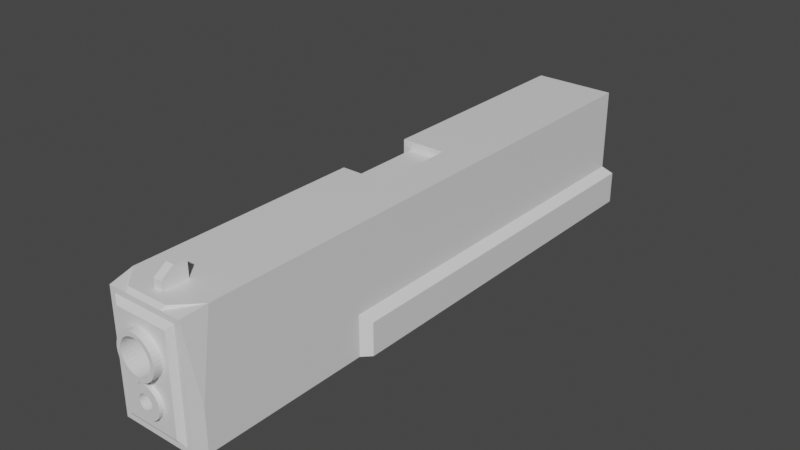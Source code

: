# Source: Glock-17.blend  (saved by Blender 2.93.21; exported with 4.5.12 LTS)
import bpy
from mathutils import Matrix  # noqa: F401  (used for matrix-valued properties, if any)

bpy.ops.wm.read_factory_settings(use_empty=True)
scene = bpy.context.scene
scene.name = 'Scene'

# ---- collections
col_collection = bpy.data.collections.new('Collection'); scene.collection.children.link(col_collection)

# ---- materials (node trees are filled in below, after node groups)
mat_material = bpy.data.materials.new('Material')
mat_material.alpha_threshold = 0.0
mat_material.use_transparent_shadow = False
mat_material.line_color = (0.0, 0.0, 0.0, 1.0)

# ---- material node trees
mat_material.use_nodes = True; mat_material.node_tree.nodes.clear()
_N = mat_material.node_tree.nodes; _L = mat_material.node_tree.links
n0 = _N.new('ShaderNodeOutputMaterial'); n0.name = 'Material Output'; n0.location = (300, 300)
n1 = _N.new('ShaderNodeBsdfPrincipled'); n1.name = 'Principled BSDF'; n1.location = (10, 300)
n1.distribution = 'GGX'
n1.subsurface_method = 'BURLEY'
n1.inputs[2].default_value = 0.4
n1.inputs[3].default_value = 1.45
n1.inputs[27].default_value = (0.0, 0.0, 0.0, 1.0)
n1.inputs[28].default_value = 1.0
_L.new(n1.outputs[0], n0.inputs[0])
n0.is_active_output = True

# ---- world
world_world = bpy.data.worlds.new('World'); scene.world = world_world
world_world.use_nodes = True; world_world.node_tree.nodes.clear()
_N = world_world.node_tree.nodes; _L = world_world.node_tree.links
n0 = _N.new('ShaderNodeOutputWorld'); n0.name = 'World Output'; n0.location = (300, 300)
n1 = _N.new('ShaderNodeBackground'); n1.name = 'Background'; n1.location = (10, 300)
n1.inputs[0].default_value = (0.05088, 0.05088, 0.05088, 1.0)
_L.new(n1.outputs[0], n0.inputs[0])
n0.is_active_output = True
world_world.color = (0.05088, 0.05088, 0.05088)
world_world.use_sun_shadow = False
world_world.sun_shadow_jitter_overblur = 0.0

# ---- meshes
me_x = bpy.data.meshes.new('立方体')
me_x.from_pydata([(-1.008, -1.895, 7.486), (-1.008, -1.895, 8.486), (-1.008, 0.1051, 7.486), (-1.008, 0.1051, 9.486), (0.9917, -1.895, 7.486), (0.9917, -1.895, 8.486), (0.9917, 0.1051, 7.486), (0.9917, 0.1051, 9.486), (-1.008, -0.8949, 7.486), (-1.008, -0.8949, 9.486), (0.9917, -0.8949, 7.486), (0.9917, -0.8949, 9.486), (0.7711, -4.022, 4.158), (1.521, -4.022, 4.045), (-0.008309, -4.022, 4.197), (0.9671, -4.022, 4.651), (0.7711, 2.645, 4.158), (1.521, 2.645, 4.045), (-0.008311, 2.645, 4.197), (-0.7877, 2.645, 4.158), (-1.537, 2.645, 4.045), (-0.7877, -4.022, 4.158), (-0.9838, -4.022, 4.651), (-1.537, -4.022, 4.045), (-2.228, -4.022, 3.86), (-1.922, -4.022, 4.509), (-2.786, -4.022, 4.278), (-1.922, 2.978, 4.509), (-2.786, 2.978, 4.278), (-0.9838, 2.978, 4.651), (-0.008309, 2.978, 4.699), (-0.008309, -4.022, 4.699), (0.9671, 2.978, 4.651), (1.905, 2.978, 4.509), (2.77, 2.978, 4.278), (1.905, -4.022, 4.509), (2.77, -4.022, 4.278), (3.527, -4.022, 3.967), (2.211, -4.022, 3.86), (2.817, -4.022, 3.612), (2.211, 2.645, 3.86), (2.817, 2.645, 3.612), (3.314, 2.645, 3.309), (3.683, 2.645, 2.964), (3.314, -4.022, 3.309), (3.683, -4.022, 2.964), (4.149, -4.022, 3.588), (4.149, 2.978, 3.588), (4.611, -4.022, 3.156), (4.896, -4.022, 2.687), (4.611, 2.978, 3.156), (4.896, 2.978, 2.687), (4.992, 2.978, 2.199), (4.896, 2.978, 1.711), (4.992, -4.022, 2.199), (4.896, -4.022, 1.711), (3.987, -4.022, 2.199), (3.91, -4.022, 1.809), (3.91, -4.022, 2.589), (3.987, 2.645, 2.199), (3.91, 2.645, 1.809), (3.91, 2.645, 2.589), (3.683, 2.645, 1.435), (3.314, 2.645, 1.089), (3.683, -4.022, 1.435), (3.314, -4.022, 1.089), (4.611, -4.022, 1.242), (4.149, -4.022, 0.8102), (4.611, 2.978, 1.242), (4.149, 2.978, 0.8102), (3.527, 2.978, 0.4313), (2.77, 2.978, 0.1204), (3.527, -4.022, 0.4313), (2.77, -4.022, 0.1204), (2.817, -4.022, 0.7866), (2.211, -4.022, 0.5382), (2.817, 2.645, 0.7866), (2.211, 2.645, 0.5382), (1.521, 2.645, 0.3536), (0.7711, 2.645, 0.2399), (1.521, -4.022, 0.3536), (0.7711, -4.022, 0.2399), (1.905, -4.022, -0.1106), (0.9671, -4.022, -0.2529), (1.905, 2.978, -0.1106), (0.9671, 2.978, -0.2529), (-0.008309, 2.978, -0.3009), (-0.9838, 2.978, -0.2529), (-0.008309, -4.022, -0.3009), (-0.9838, -4.022, -0.2529), (-0.008309, -4.022, 0.2015), (-0.7877, -4.022, 0.2399), (-0.008311, 2.645, 0.2015), (-0.7877, 2.645, 0.2399), (-1.537, 2.645, 0.3536), (-2.228, 2.645, 0.5382), (-1.537, -4.022, 0.3536), (-2.228, -4.022, 0.5382), (-1.922, -4.022, -0.1106), (-2.786, -4.022, 0.1204), (-1.922, 2.978, -0.1106), (-2.786, 2.978, 0.1204), (-3.544, 2.978, 0.4313), (-4.166, 2.978, 0.8102), (-3.544, -4.022, 0.4313), (-4.166, -4.022, 0.8102), (-2.833, -4.022, 0.7866), (-3.33, -4.022, 1.089), (-2.833, 2.645, 0.7866), (-3.33, 2.645, 1.089), (-3.699, 2.645, 1.435), (-3.927, 2.645, 1.809), (-3.699, -4.022, 1.435), (-3.927, -4.022, 1.809), (-4.628, -4.022, 1.242), (-4.912, -4.022, 1.711), (-4.628, 2.978, 1.242), (-4.912, 2.978, 1.711), (-5.008, 2.978, 2.199), (-4.912, 2.978, 2.687), (-5.008, -4.022, 2.199), (-4.912, -4.022, 2.687), (-4.003, -4.022, 2.199), (-3.927, -4.022, 2.589), (-4.003, 2.645, 2.199), (-3.927, 2.645, 2.589), (-3.699, 2.645, 2.964), (-3.33, 2.645, 3.309), (-3.699, -4.022, 2.964), (-3.33, -4.022, 3.309), (-4.628, -4.022, 3.156), (-4.166, -4.022, 3.588), (-4.628, 2.978, 3.156), (-4.166, 2.978, 3.588), (-3.544, 2.978, 3.967), (-3.544, -4.022, 3.967), (-2.833, -4.022, 3.612), (-2.833, 2.645, 3.612), (-2.228, 2.645, 3.86), (3.527, 2.978, 3.967), (9.992, 42.62, 7.486), (9.992, 42.62, -2.514), (-10.01, 42.62, 7.486), (9.992, -1.062, 7.486), (9.992, -2.062, -2.514), (9.139, -3.022, 7.06), (4.968, -2.728, 7.486), (-0.05613, -2.728, 7.486), (4.565, -3.022, 7.06), (-0.008309, -3.022, 7.06), (-4.582, -3.022, 7.06), (-9.155, -3.022, 7.06), (-5.032, -2.728, 7.486), (-10.01, -1.062, 7.486), (-10.01, -2.062, -2.514), (-9.155, -3.022, -2.514), (-10.01, -2.062, -7.514), (-10.01, 42.62, -2.514), (9.992, -2.062, -7.514), (9.139, -3.022, -7.087), (7.86, -3.022, -6.448), (-9.155, -3.022, -7.087), (9.139, -3.022, -2.514), (7.86, -3.022, -2.514), (7.86, -3.022, 6.421), (6.417, -3.355, -2.514), (3.685, -3.355, -2.514), (6.417, -3.355, 5.699), (6.417, -3.355, -5.727), (-6.434, -3.355, -5.727), (-7.877, -3.022, -6.448), (-6.434, -3.355, -2.514), (-7.877, -3.022, -2.514), (-6.434, -3.355, 5.699), (-7.877, -3.022, 6.421), (-3.544, -3.355, 3.967), (-3.544, 2.978, 3.967), (-4.166, -3.355, 3.588), (-2.786, -3.355, 4.278), (-1.922, -3.355, 4.509), (-2.786, 2.978, 4.278), (-1.922, 2.978, 4.509), (-0.9838, 2.978, 4.651), (-0.008309, 2.978, 4.699), (-0.9838, -3.355, 4.651), (-0.008309, -3.355, 4.699), (0.9671, -3.355, 4.651), (0.9671, 2.978, 4.651), (1.905, -3.355, 4.509), (1.905, 2.978, 4.509), (2.77, -3.355, 4.278), (3.527, -3.355, 3.967), (2.77, 2.978, 4.278), (3.527, 2.978, 3.967), (4.149, 2.978, 3.588), (4.149, -3.355, 3.588), (4.611, 2.978, 3.156), (4.896, 2.978, 2.687), (4.611, -3.355, 3.156), (4.896, -3.355, 2.687), (4.992, -3.355, 2.199), (4.992, 2.978, 2.199), (4.896, -3.355, 1.711), (4.611, -3.355, 1.242), (4.896, 2.978, 1.711), (4.611, 2.978, 1.242), (4.149, 2.978, 0.8102), (4.149, -3.355, 0.8102), (3.527, 2.978, 0.4313), (2.77, 2.978, 0.1204), (3.527, -3.355, 0.4313), (2.77, -3.355, 0.1204), (1.905, -3.355, -0.1106), (0.9671, -3.355, -0.2529), (1.905, 2.978, -0.1106), (0.9671, 2.978, -0.2529), (-0.008309, 2.978, -0.3009), (-0.9838, 2.978, -0.2529), (-0.008309, -3.355, -0.3009), (-0.9838, -3.355, -0.2529), (-0.008309, -3.355, -0.9259), (-0.7399, -3.355, -0.9619), (0.7233, -3.355, -0.9619), (-0.008309, 2.978, -0.9259), (0.7233, 2.978, -0.9619), (-0.7399, 2.978, -0.9619), (-1.443, 2.978, -1.069), (-2.092, 2.978, -1.242), (-1.443, -3.355, -1.069), (-2.092, -3.355, -1.242), (-2.66, -3.355, -1.475), (-3.126, -3.355, -1.759), (-2.66, 2.978, -1.475), (-3.126, 2.978, -1.759), (-3.473, 2.978, -2.083), (-3.686, 2.978, -2.435), (-3.473, -3.355, -2.083), (-3.686, -3.355, -2.435), (-3.758, -3.355, -2.801), (-3.686, -3.355, -3.167), (-3.758, 2.978, -2.801), (-3.686, 2.978, -3.167), (-3.473, 2.978, -3.518), (-3.126, 2.978, -3.843), (-3.473, -3.355, -3.518), (-3.126, -3.355, -3.843), (-2.66, -3.355, -4.127), (-2.092, -3.355, -4.36), (-2.66, 2.978, -4.127), (-2.092, 2.978, -4.36), (-1.443, 2.978, -4.533), (-0.7399, 2.978, -4.64), (-1.443, -3.355, -4.533), (-0.7399, -3.355, -4.64), (-0.008309, -3.355, -4.676), (0.7233, -3.355, -4.64), (-0.008309, 2.978, -4.676), (0.7233, 2.978, -4.64), (1.427, 2.978, -4.533), (2.075, 2.978, -4.36), (1.427, -3.355, -4.533), (2.075, -3.355, -4.36), (2.643, -3.355, -4.127), (3.11, -3.355, -3.843), (2.643, 2.978, -4.127), (3.11, 2.978, -3.843), (3.456, 2.978, -3.518), (3.67, 2.978, -3.167), (3.456, -3.355, -3.518), (3.67, -3.355, -3.167), (3.742, -3.355, -2.801), (3.742, 2.978, -2.801), (3.67, 2.978, -2.435), (3.67, -3.355, -2.435), (3.456, 2.978, -2.083), (3.11, 2.978, -1.759), (3.456, -3.355, -2.083), (3.11, -3.355, -1.759), (2.643, -3.355, -1.475), (2.075, -3.355, -1.242), (2.643, 2.978, -1.475), (2.075, 2.978, -1.242), (1.427, 2.978, -1.069), (1.427, -3.355, -1.069), (-1.922, -3.355, -0.1106), (-2.786, -3.355, 0.1204), (-1.922, 2.978, -0.1106), (-2.786, 2.978, 0.1204), (-3.544, 2.978, 0.4313), (-4.166, 2.978, 0.8102), (-3.544, -3.355, 0.4313), (-4.166, -3.355, 0.8102), (-4.628, -3.355, 1.242), (-4.912, -3.355, 1.711), (-4.628, 2.978, 1.242), (-4.912, 2.978, 1.711), (-5.008, 2.978, 2.199), (-4.912, 2.978, 2.687), (-5.008, -3.355, 2.199), (-4.912, -3.355, 2.687), (-4.628, -3.355, 3.156), (-4.628, 2.978, 3.156), (-4.166, 2.978, 3.588), (-0.008308, 17.44, 2.486), (-0.008308, 24.11, 2.486), (-10.01, 17.44, 7.486), (-10.01, 24.11, 7.486), (0.9917, 17.44, 7.486), (0.9917, 24.11, 7.486), (-10.01, 17.44, 2.486), (-10.01, 24.11, 2.486), (0.3312, -3.688, -1.947), (-0.008308, -3.688, -1.931), (0.6577, -3.688, -1.997), (0.7233, -3.688, -0.9619), (0.3312, 2.645, -1.947), (-0.008313, 2.645, -1.931), (0.6577, 2.645, -1.997), (0.9586, 2.645, -2.077), (1.222, 2.645, -2.186), (0.9586, -3.688, -2.077), (1.222, -3.688, -2.186), (2.075, -3.688, -1.242), (1.427, -3.688, -1.069), (2.075, 2.978, -1.242), (2.643, -3.688, -1.475), (2.643, 2.978, -1.475), (3.11, -3.688, -1.759), (3.456, -3.688, -2.083), (3.11, 2.978, -1.759), (1.439, -3.688, -2.317), (1.6, -3.688, -2.468), (1.439, 2.645, -2.317), (1.6, 2.645, -2.468), (1.699, 2.645, -2.631), (1.732, 2.645, -2.801), (1.699, -3.688, -2.631), (1.732, -3.688, -2.801), (3.67, -3.688, -2.435), (3.67, 2.978, -2.435), (3.742, -3.688, -2.801), (3.742, 2.978, -2.801), (3.67, -3.688, -3.167), (3.456, -3.688, -3.518), (3.67, 2.978, -3.167), (1.699, -3.688, -2.971), (1.6, -3.688, -3.134), (1.699, 2.645, -2.971), (1.6, 2.645, -3.134), (1.439, 2.645, -3.284), (1.222, 2.645, -3.416), (1.439, -3.688, -3.284), (1.222, -3.688, -3.416), (3.11, -3.688, -3.843), (2.643, -3.688, -4.127), (3.11, 2.978, -3.843), (3.456, 2.978, -3.518), (2.643, 2.978, -4.127), (2.075, 2.978, -4.36), (1.427, 2.978, -4.533), (2.075, -3.688, -4.36), (1.427, -3.688, -4.533), (0.9586, -3.688, -3.524), (0.6577, -3.688, -3.605), (0.9586, 2.645, -3.524), (0.6577, 2.645, -3.605), (0.3312, 2.645, -3.654), (-0.008313, 2.645, -3.671), (0.3312, -3.688, -3.654), (-0.008309, -3.688, -3.671), (0.7233, -3.688, -4.64), (-0.008309, -3.688, -4.676), (0.7233, 2.978, -4.64), (-0.008309, 2.978, -4.676), (-0.7399, 2.978, -4.64), (-1.443, 2.978, -4.533), (-0.7399, -3.688, -4.64), (-1.443, -3.688, -4.533), (-0.3478, -3.688, -3.654), (-0.6743, -3.688, -3.605), (-0.3478, 2.645, -3.654), (-0.6743, 2.645, -3.605), (-0.9752, 2.645, -3.524), (-1.239, 2.645, -3.416), (-0.9752, -3.688, -3.524), (-1.239, -3.688, -3.416), (-2.092, -3.688, -4.36), (-2.66, -3.688, -4.127), (-2.092, 2.978, -4.36), (-2.66, 2.978, -4.127), (-3.126, 2.978, -3.843), (-3.126, -3.688, -3.843), (-3.473, 2.978, -3.518), (-3.473, -3.688, -3.518), (-3.686, 2.978, -3.167), (-3.686, -3.688, -3.167), (-3.758, 2.978, -2.801), (-3.758, -3.688, -2.801), (-3.686, 2.978, -2.435), (-3.686, -3.688, -2.435), (-3.473, 2.978, -2.083), (-3.473, -3.688, -2.083), (-3.126, 2.978, -1.759), (-3.126, -3.688, -1.759), (-2.66, 2.978, -1.475), (-2.66, -3.688, -1.475), (-2.092, 2.978, -1.242), (-2.092, -3.688, -1.242), (-1.443, 2.978, -1.069), (-1.443, -3.688, -1.069), (-0.7399, 2.978, -0.9619), (-0.7399, -3.688, -0.9619), (-0.008309, 2.978, -0.9259), (0.7233, 2.978, -0.9619), (-0.008309, -3.688, -0.9259), (1.427, 2.978, -1.069), (-0.3478, -3.688, -1.947), (-0.6743, -3.688, -1.997), (-0.3478, 2.645, -1.947), (-0.6743, 2.645, -1.997), (-0.9752, 2.645, -2.077), (-1.239, 2.645, -2.186), (-0.9752, -3.688, -2.077), (-1.239, -3.688, -2.186), (-1.455, -3.688, -2.317), (-1.616, -3.688, -2.468), (-1.455, 2.645, -2.317), (-1.616, 2.645, -2.468), (-1.715, 2.645, -2.631), (-1.749, 2.645, -2.801), (-1.715, -3.688, -2.631), (-1.749, -3.688, -2.801), (-1.715, -3.688, -2.971), (-1.616, -3.688, -3.134), (-1.715, 2.645, -2.971), (-1.616, 2.645, -3.134), (-1.455, 2.645, -3.284), (-1.455, -3.688, -3.284), (3.456, 2.978, -2.083), (-0.008308, 17.44, 6.486), (-0.008308, 24.11, 6.486), (-8.008, 17.44, 2.486), (-8.008, 24.11, 2.486), (-8.008, 17.44, 6.486), (-8.008, 24.11, 6.486), (-0.008308, 24.11, 6.486), (-12.01, 12.05, -7.514), (-0.008308, 24.11, 6.486), (-0.008308, 17.44, 6.486), (-10.01, 8.191, 7.486), (-0.008308, 17.44, 6.486), (-10.01, 11.38, -7.514), (9.992, 11.38, -2.514), (-10.01, 11.38, -2.514), (9.992, 11.38, -7.514), (-12.01, 42.62, -7.514), (-12.01, 12.05, -3.514), (11.99, 42.62, -7.514), (11.99, 12.05, -3.514), (11.99, 12.05, -7.514), (-12.01, 43.28, -3.514), (-12.01, 43.28, -7.514), (11.99, 43.28, -7.514), (11.99, 43.28, -3.514)], [], [(8, 9, 3, 2), (2, 3, 7, 6), (10, 11, 5, 4), (4, 5, 1, 0), (8, 10, 4, 0), (11, 9, 1, 5), (7, 3, 9, 11), (2, 6, 10, 8), (6, 7, 11, 10), (0, 1, 9, 8), (13, 12, 16, 17), (12, 13, 35, 15), (12, 14, 18, 16), (14, 12, 15, 31), (16, 18, 19, 20, 138, 137, 127, 126, 125, 124, 111, 110, 109, 108, 95, 94, 93, 92, 79, 78, 77, 76, 63, 62, 60, 59, 61, 43, 42, 41, 40, 17), (14, 21, 19, 18), (21, 23, 20, 19), (23, 21, 22, 25), (21, 14, 31, 22), (23, 24, 138, 20), (24, 23, 25, 26), (27, 25, 22, 29), (28, 26, 25, 27), (30, 32, 33, 34, 139, 47, 50, 51, 52, 53, 68, 69, 70, 71, 84, 85, 86, 87, 100, 101, 102, 103, 116, 117, 118, 119, 132, 133, 134, 28, 27, 29), (29, 22, 31, 30), (30, 31, 15, 32), (32, 15, 35, 33), (33, 35, 36, 34), (13, 38, 36, 35), (34, 36, 37, 139), (38, 39, 37, 36), (38, 13, 17, 40), (39, 38, 40, 41), (44, 39, 41, 42), (45, 44, 42, 43), (44, 45, 48, 46), (39, 44, 46, 37), (139, 37, 46, 47), (47, 46, 48, 50), (45, 58, 49, 48), (50, 48, 49, 51), (51, 49, 54, 52), (52, 54, 55, 53), (56, 57, 55, 54), (58, 56, 54, 49), (57, 56, 59, 60), (56, 58, 61, 59), (58, 45, 43, 61), (64, 57, 60, 62), (65, 64, 62, 63), (64, 65, 67, 66), (57, 64, 66, 55), (68, 66, 67, 69), (53, 55, 66, 68), (69, 67, 72, 70), (70, 72, 73, 71), (74, 75, 73, 72), (65, 74, 72, 67), (75, 74, 76, 77), (74, 65, 63, 76), (80, 75, 77, 78), (81, 80, 78, 79), (80, 81, 83, 82), (75, 80, 82, 73), (84, 82, 83, 85), (71, 73, 82, 84), (85, 83, 88, 86), (86, 88, 89, 87), (90, 91, 89, 88), (81, 90, 88, 83), (91, 90, 92, 93), (90, 81, 79, 92), (96, 91, 93, 94), (97, 96, 94, 95), (96, 97, 99, 98), (91, 96, 98, 89), (100, 98, 99, 101), (87, 89, 98, 100), (101, 99, 104, 102), (102, 104, 105, 103), (106, 107, 105, 104), (97, 106, 104, 99), (107, 106, 108, 109), (106, 97, 95, 108), (112, 107, 109, 110), (113, 112, 110, 111), (112, 113, 115, 114), (107, 112, 114, 105), (116, 114, 115, 117), (103, 105, 114, 116), (117, 115, 120, 118), (118, 120, 121, 119), (122, 123, 121, 120), (113, 122, 120, 115), (123, 122, 124, 125), (122, 113, 111, 124), (128, 123, 125, 126), (129, 128, 126, 127), (128, 129, 131, 130), (123, 128, 130, 121), (132, 130, 131, 133), (119, 121, 130, 132), (133, 131, 135, 134), (134, 135, 26, 28), (136, 24, 26, 135), (129, 136, 135, 131), (24, 136, 137, 138), (136, 129, 127, 137), (157, 142, 140, 141), (457, 462, 463, 458, 459), (153, 152, 147, 146, 143, 140, 142, 306, 308, 307, 305, 449), (145, 162, 144, 143), (143, 146, 148, 145), (148, 146, 147, 149), (164, 145, 148, 149, 150, 151, 174), (149, 147, 152, 150), (150, 152, 153, 151), (155, 151, 153, 154), (306, 142, 157, 453, 154, 153, 449, 305, 309, 310), (161, 155, 154, 156), (457, 455, 461, 462), (451, 454, 158, 156), (452, 144, 158, 454), (156, 158, 159, 161), (162, 159, 158, 144), (160, 170, 161, 159), (163, 160, 159, 162), (164, 163, 162, 145), (167, 165, 163, 164), (165, 168, 160, 163), (220, 218, 219, 284, 285, 290, 291, 292, 293, 298, 299, 300, 177, 175, 173, 171, 169, 168, 165, 166, 270, 269, 268, 263, 262, 261, 260, 255, 254, 253, 252, 247, 246, 245, 244, 239, 238, 237, 236, 231, 230, 229, 228, 221), (273, 166, 165, 167, 191, 195, 198, 199, 200, 202, 203, 207, 210, 211, 212, 213, 218, 220, 222, 283, 279, 278, 277, 276), (168, 169, 170, 160), (169, 171, 172, 170), (171, 173, 174, 172), (173, 167, 164, 174), (190, 191, 167, 173, 175, 178, 179, 184, 185, 186, 188), (302, 176, 175, 177), (175, 176, 180, 178), (178, 180, 181, 179), (201, 197, 196, 194, 193, 192, 189, 187, 183, 182, 181, 180, 176, 302, 301, 297, 296, 295, 294, 289, 288, 287, 286, 217, 216, 215, 214, 209, 208, 206, 205, 204), (179, 181, 182, 184), (184, 182, 183, 185), (185, 183, 187, 186), (186, 187, 189, 188), (188, 189, 192, 190), (190, 192, 193, 191), (191, 193, 194, 195), (195, 194, 196, 198), (198, 196, 197, 199), (199, 197, 201, 200), (200, 201, 204, 202), (202, 204, 205, 203), (203, 205, 206, 207), (207, 206, 208, 210), (210, 208, 209, 211), (211, 209, 214, 212), (212, 214, 215, 213), (213, 215, 216, 218), (218, 216, 217, 219), (221, 225, 223, 220), (220, 223, 224, 222), (224, 223, 225, 226, 227, 232, 233, 234, 235, 240, 241, 242, 243, 248, 249, 250, 251, 256, 257, 258, 259, 264, 265, 266, 267, 271, 272, 274, 275, 280, 281, 282), (228, 226, 225, 221), (229, 227, 226, 228), (230, 232, 227, 229), (231, 233, 232, 230), (236, 234, 233, 231), (237, 235, 234, 236), (240, 235, 237, 238), (239, 241, 240, 238), (242, 241, 239, 244), (245, 243, 242, 244), (246, 248, 243, 245), (247, 249, 248, 246), (252, 250, 249, 247), (253, 251, 250, 252), (254, 256, 251, 253), (255, 257, 256, 254), (260, 258, 257, 255), (261, 259, 258, 260), (262, 264, 259, 261), (263, 265, 264, 262), (268, 266, 265, 263), (269, 267, 266, 268), (270, 271, 267, 269), (166, 273, 272, 271, 270), (276, 274, 272, 273), (277, 275, 274, 276), (278, 280, 275, 277), (279, 281, 280, 278), (283, 282, 281, 279), (222, 224, 282, 283), (219, 217, 286, 284), (284, 286, 287, 285), (285, 287, 288, 290), (290, 288, 289, 291), (291, 289, 294, 292), (292, 294, 295, 293), (293, 295, 296, 298), (298, 296, 297, 299), (299, 297, 301, 300), (300, 301, 302, 177), (172, 174, 151, 155), (170, 172, 155, 161), (304, 440, 445, 308, 306, 310), (304, 303, 441, 442), (305, 307, 448, 439, 303, 309), (303, 304, 310, 309), (311, 312, 316, 315), (312, 311, 314, 414), (313, 311, 315, 317), (311, 313, 323, 314), (315, 316, 418, 419, 420, 421, 426, 427, 428, 429, 434, 435, 436, 383, 382, 381, 380, 367, 366, 365, 364, 350, 349, 348, 347, 335, 334, 333, 332, 319, 318, 317), (320, 313, 317, 318), (321, 320, 318, 319), (313, 320, 322, 323), (320, 321, 325, 322), (415, 323, 322, 324), (324, 322, 325, 326), (326, 325, 327, 329), (321, 330, 327, 325), (330, 331, 328, 327), (329, 327, 328, 438), (330, 321, 319, 332), (331, 330, 332, 333), (336, 331, 333, 334), (337, 336, 334, 335), (331, 336, 338, 328), (336, 337, 340, 338), (438, 328, 338, 339), (339, 338, 340, 341), (341, 340, 342, 344), (337, 345, 342, 340), (345, 346, 343, 342), (344, 342, 343, 356), (345, 337, 335, 347), (346, 345, 347, 348), (351, 346, 348, 349), (352, 351, 349, 350), (346, 351, 353, 343), (351, 352, 354, 353), (356, 343, 353, 355), (355, 353, 354, 357), (412, 413, 415, 324, 326, 329, 438, 339, 341, 344, 356, 355, 357, 358, 359, 372, 373, 374, 375, 388, 389, 390, 392, 394, 396, 398, 400, 402, 404, 406, 408, 410), (357, 354, 360, 358), (358, 360, 361, 359), (362, 363, 361, 360), (352, 362, 360, 354), (363, 362, 364, 365), (362, 352, 350, 364), (368, 363, 365, 366), (369, 368, 366, 367), (363, 368, 370, 361), (368, 369, 371, 370), (359, 361, 370, 372), (372, 370, 371, 373), (373, 371, 376, 374), (374, 376, 377, 375), (378, 379, 377, 376), (369, 378, 376, 371), (379, 378, 380, 381), (378, 369, 367, 380), (384, 379, 381, 382), (385, 384, 382, 383), (379, 384, 386, 377), (384, 385, 387, 386), (375, 377, 386, 388), (388, 386, 387, 389), (389, 387, 391, 390), (390, 391, 393, 392), (392, 393, 395, 394), (394, 395, 397, 396), (396, 397, 399, 398), (398, 399, 401, 400), (400, 401, 403, 402), (402, 403, 405, 404), (404, 405, 407, 406), (406, 407, 409, 408), (408, 409, 411, 410), (410, 411, 414, 412), (412, 414, 314, 413), (416, 312, 414, 411), (413, 314, 323, 415), (417, 416, 411, 409), (416, 417, 419, 418), (312, 416, 418, 316), (417, 422, 420, 419), (422, 423, 421, 420), (422, 417, 409, 407), (423, 422, 407, 405), (423, 424, 426, 421), (424, 423, 405, 403), (424, 425, 427, 426), (425, 424, 403, 401), (425, 430, 428, 427), (430, 431, 429, 428), (430, 425, 401, 399), (431, 430, 399, 397), (431, 432, 434, 429), (432, 431, 397, 395), (432, 433, 435, 434), (433, 432, 395, 393), (433, 437, 436, 435), (437, 385, 383, 436), (437, 433, 393, 391), (385, 437, 391, 387), (442, 441, 443, 444), (440, 439, 448, 445), (440, 304, 442, 444, 447), (439, 440, 447, 450), (303, 439, 450, 443, 441), (450, 447, 444, 443), (445, 448, 307, 308), (452, 454, 459, 458), (451, 446, 455, 457, 459, 454), (154, 453, 451, 156), (458, 463, 460, 456, 453, 157, 141, 452), (141, 140, 143, 144, 452), (451, 453, 456, 446), (462, 461, 460, 463), (456, 460, 461, 455, 446)])
_uv = me_x.uv_layers.new(name='UV 贴图')
_uv.uv.foreach_set('vector', [0.375, 0.125, 0.625, 0.125, 0.625, 0.25, 0.375, 0.25, 0.375, 0.25, 0.625, 0.25, 0.625, 0.5, 0.375, 0.5, 0.375, 0.625, 0.625, 0.625, 0.625, 0.75, 0.375, 0.75, 0.375, 0.75, 0.625, 0.75, 0.625, 1.0, 0.375, 1.0, 0.125, 0.625, 0.375, 0.625, 0.375, 0.75, 0.125, 0.75, 0.625, 0.625, 0.875, 0.625, 0.875, 0.75, 0.625, 0.75, 0.625, 0.5, 0.875, 0.5, 0.875, 0.625, 0.625, 0.625, 0.125, 0.5, 0.375, 0.5, 0.375, 0.625, 0.125, 0.625, 0.375, 0.5, 0.625, 0.5, 0.625, 0.625, 0.375, 0.625, 0.375, 0.0, 0.625, 0.0, 0.625, 0.125, 0.375, 0.125, 0.0, 0.0, 0.0, 0.0, 0.0, 0.0, 0.0, 0.0, 0.0, 0.0, 0.0, 0.0, 0.0, 0.0, 0.0, 0.0, 0.0, 0.0, 0.0, 0.0, 0.0, 0.0, 0.0, 0.0, 0.0, 0.0, 0.0, 0.0, 0.0, 0.0, 0.0, 0.0, 0.0, 0.0, 0.0, 0.0, 0.0, 0.0, 0.0, 0.0, 0.0, 0.0, 0.0, 0.0, 0.0, 0.0, 0.0, 0.0, 0.0, 0.0, 0.0, 0.0, 0.0, 0.0, 0.0, 0.0, 0.0, 0.0, 0.0, 0.0, 0.0, 0.0, 0.0, 0.0, 0.0, 0.0, 0.0, 0.0, 0.0, 0.0, 0.0, 0.0, 0.0, 0.0, 0.0, 0.0, 0.0, 0.0, 0.0, 0.0, 0.0, 0.0, 0.0, 0.0, 0.0, 0.0, 0.0, 0.0, 0.0, 0.0, 0.0, 0.0, 0.0, 0.0, 0.0, 0.0, 0.0, 0.0, 0.0, 0.0, 0.0, 0.0, 0.0, 0.0, 0.0, 0.0, 0.0, 0.0, 0.0, 0.0, 0.0, 0.0, 0.0, 0.0, 0.0, 0.0, 0.0, 0.0, 0.0, 0.0, 0.0, 0.0, 0.0, 0.0, 0.0, 0.0, 0.0, 0.0, 0.0, 0.0, 0.0, 0.0, 0.0, 0.0, 0.0, 0.0, 0.0, 0.0, 0.0, 0.0, 0.0, 0.0, 0.0, 0.0, 0.0, 0.0, 0.0, 0.0, 0.0, 0.0, 0.0, 0.0, 0.0, 0.0, 0.0, 0.0, 0.0, 0.0, 0.0, 0.0, 0.0, 0.0, 0.0, 0.0, 0.0, 0.0, 0.0, 0.0, 0.0, 0.0, 0.0, 0.0, 0.0, 0.0, 0.0, 0.0, 0.0, 0.0, 0.0, 0.0, 0.0, 0.0, 0.0, 0.0, 0.0, 0.0, 0.0, 0.0, 0.0, 0.0, 0.0, 0.0, 0.0, 0.0, 0.0, 0.0, 0.0, 0.0, 0.0, 0.0, 0.0, 0.0, 0.0, 0.0, 0.0, 0.0, 0.0, 0.0, 0.0, 0.0, 0.0, 0.0, 0.0, 0.0, 0.0, 0.0, 0.0, 0.0, 0.0, 0.0, 0.0, 0.0, 0.0, 0.0, 0.0, 0.0, 0.0, 0.0, 0.0, 0.0, 0.0, 0.0, 0.0, 0.0, 0.0, 0.0, 0.0, 0.0, 0.0, 0.0, 0.0, 0.0, 0.0, 0.0, 0.0, 0.0, 0.0, 0.0, 0.0, 0.0, 0.0, 0.0, 0.0, 0.0, 0.0, 0.0, 0.0, 0.0, 0.0, 0.0, 0.0, 0.0, 0.0, 0.0, 0.0, 0.0, 0.0, 0.0, 0.0, 0.0, 0.0, 0.0, 0.0, 0.0, 0.0, 0.0, 0.0, 0.0, 0.0, 0.0, 0.0, 0.0, 0.0, 0.0, 0.0, 0.0, 0.0, 0.0, 0.0, 0.0, 0.0, 0.0, 0.0, 0.0, 0.0, 0.0, 0.0, 0.0, 0.0, 0.0, 0.0, 0.0, 0.0, 0.0, 0.0, 0.0, 0.0, 0.0, 0.0, 0.0, 0.0, 0.0, 0.0, 0.0, 0.0, 0.0, 0.0, 0.0, 0.0, 0.0, 0.0, 0.0, 0.0, 0.0, 0.0, 0.0, 0.0, 0.0, 0.0, 0.0, 0.0, 0.0, 0.0, 0.0, 0.0, 0.0, 0.0, 0.0, 0.0, 0.0, 0.0, 0.0, 0.0, 0.0, 0.0, 0.0, 0.0, 0.0, 0.0, 0.0, 0.0, 0.0, 0.0, 0.0, 0.0, 0.0, 0.0, 0.0, 0.0, 0.0, 0.0, 0.0, 0.0, 0.0, 0.0, 0.0, 0.0, 0.0, 0.0, 0.0, 0.0, 0.0, 0.0, 0.0, 0.0, 0.0, 0.0, 0.0, 0.0, 0.0, 0.0, 0.0, 0.0, 0.0, 0.0, 0.0, 0.0, 0.0, 0.0, 0.0, 0.0, 0.0, 0.0, 0.0, 0.0, 0.0, 0.0, 0.0, 0.0, 0.0, 0.0, 0.0, 0.0, 0.0, 0.0, 0.0, 0.0, 0.0, 0.0, 0.0, 0.0, 0.0, 0.0, 0.0, 0.0, 0.0, 0.0, 0.0, 0.0, 0.0, 0.0, 0.0, 0.0, 0.0, 0.0, 0.0, 0.0, 0.0, 0.0, 0.0, 0.0, 0.0, 0.0, 0.0, 0.0, 0.0, 0.0, 0.0, 0.0, 0.0, 0.0, 0.0, 0.0, 0.0, 0.0, 0.0, 0.0, 0.0, 0.0, 0.0, 0.0, 0.0, 0.0, 0.0, 0.0, 0.0, 0.0, 0.0, 0.0, 0.0, 0.0, 0.0, 0.0, 0.0, 0.0, 0.0, 0.0, 0.0, 0.0, 0.0, 0.0, 0.0, 0.0, 0.0, 0.0, 0.0, 0.0, 0.0, 0.0, 0.0, 0.0, 0.0, 0.0, 0.0, 0.0, 0.0, 0.0, 0.0, 0.0, 0.0, 0.0, 0.0, 0.0, 0.0, 0.0, 0.0, 0.0, 0.0, 0.0, 0.0, 0.0, 0.0, 0.0, 0.0, 0.0, 0.0, 0.0, 0.0, 0.0, 0.0, 0.0, 0.0, 0.0, 0.0, 0.0, 0.0, 0.0, 0.0, 0.0, 0.0, 0.0, 0.0, 0.0, 0.0, 0.0, 0.0, 0.0, 0.0, 0.0, 0.0, 0.0, 0.0, 0.0, 0.0, 0.0, 0.0, 0.0, 0.0, 0.0, 0.0, 0.0, 0.0, 0.0, 0.0, 0.0, 0.0, 0.0, 0.0, 0.0, 0.0, 0.0, 0.0, 0.0, 0.0, 0.0, 0.0, 0.0, 0.0, 0.0, 0.0, 0.0, 0.0, 0.0, 0.0, 0.0, 0.0, 0.0, 0.0, 0.0, 0.0, 0.0, 0.0, 0.0, 0.0, 0.0, 0.0, 0.0, 0.0, 0.0, 0.0, 0.0, 0.0, 0.0, 0.0, 0.0, 0.0, 0.0, 0.0, 0.0, 0.0, 0.0, 0.0, 0.0, 0.0, 0.0, 0.0, 0.0, 0.0, 0.0, 0.0, 0.0, 0.0, 0.0, 0.0, 0.0, 0.0, 0.0, 0.0, 0.0, 0.0, 0.0, 0.0, 0.0, 0.0, 0.0, 0.0, 0.0, 0.0, 0.0, 0.0, 0.0, 0.0, 0.0, 0.0, 0.0, 0.0, 0.0, 0.0, 0.0, 0.0, 0.0, 0.0, 0.0, 0.0, 0.0, 0.0, 0.0, 0.0, 0.0, 0.0, 0.0, 0.0, 0.0, 0.0, 0.0, 0.0, 0.0, 0.0, 0.0, 0.0, 0.0, 0.0, 0.0, 0.0, 0.0, 0.0, 0.0, 0.0, 0.0, 0.0, 0.0, 0.0, 0.0, 0.0, 0.0, 0.0, 0.0, 0.0, 0.0, 0.0, 0.0, 0.0, 0.0, 0.0, 0.0, 0.0, 0.0, 0.0, 0.0, 0.0, 0.0, 0.0, 0.0, 0.0, 0.0, 0.0, 0.0, 0.0, 0.0, 0.0, 0.0, 0.0, 0.0, 0.0, 0.0, 0.0, 0.0, 0.0, 0.0, 0.0, 0.0, 0.0, 0.0, 0.0, 0.0, 0.0, 0.0, 0.0, 0.0, 0.0, 0.0, 0.0, 0.0, 0.0, 0.0, 0.0, 0.0, 0.0, 0.0, 0.0, 0.0, 0.0, 0.0, 0.0, 0.0, 0.0, 0.0, 0.0, 0.0, 0.0, 0.0, 0.0, 0.0, 0.0, 0.0, 0.0, 0.0, 0.0, 0.0, 0.0, 0.0, 0.0, 0.0, 0.0, 0.0, 0.0, 0.0, 0.0, 0.0, 0.0, 0.0, 0.0, 0.0, 0.0, 0.0, 0.0, 0.0, 0.0, 0.0, 0.0, 0.0, 0.0, 0.0, 0.0, 0.0, 0.0, 0.0, 0.0, 0.0, 0.0, 0.0, 0.0, 0.0, 0.0, 0.0, 0.0, 0.0, 0.0, 0.0, 0.0, 0.0, 0.0, 0.0, 0.0, 0.0, 0.0, 0.0, 0.0, 0.0, 0.0, 0.0, 0.0, 0.0, 0.0, 0.0, 0.0, 0.0, 0.0, 0.0, 0.0, 0.0, 0.0, 0.0, 0.0, 0.0, 0.0, 0.0, 0.0, 0.0, 0.0, 0.0, 0.0, 0.0, 0.0, 0.0, 0.0, 0.0, 0.0, 0.0, 0.0, 0.0, 0.0, 0.0, 0.0, 0.0, 0.0, 0.0, 0.0, 0.0, 0.0, 0.0, 0.0, 0.0, 0.0, 0.0, 0.0, 0.0, 0.0, 0.0, 0.0, 0.0, 0.0, 0.0, 0.0, 0.0, 0.0, 0.0, 0.0, 0.0, 0.0, 0.0, 0.0, 0.0, 0.0, 0.0, 0.0, 0.0, 0.0, 0.0, 0.0, 0.0, 0.0, 0.0, 0.0, 0.0, 0.0, 0.0, 0.0, 0.0, 0.0, 0.0, 0.0, 0.0, 0.0, 0.0, 0.0, 0.0, 0.0, 0.0, 0.0, 0.0, 0.0, 0.0, 0.0, 0.0, 0.0, 0.0, 0.0, 0.0, 0.0, 0.0, 0.0, 0.0, 0.0, 0.0, 0.0, 0.0, 0.0, 0.0, 0.0, 0.0, 0.0, 0.0, 0.0, 0.0, 0.0, 0.0, 0.0, 0.0, 0.0, 0.0, 0.0, 0.0, 0.0, 0.0, 0.0, 0.0, 0.0, 0.0, 0.0, 0.0, 0.0, 0.0, 0.0, 0.0, 0.0, 0.0, 0.0, 0.0, 0.0, 0.0, 0.0, 0.0, 0.0, 0.0, 0.0, 0.0, 0.0, 0.0, 0.0, 0.0, 0.0, 0.0, 0.0, 0.0, 0.0, 0.0, 0.0, 0.0, 0.0, 0.0, 0.0, 0.0, 0.0, 0.0, 0.0, 0.0, 0.0, 0.0, 0.0, 0.0, 0.0, 0.0, 0.0, 0.0, 0.0, 0.0, 0.0, 0.0, 0.0, 0.0, 0.0, 0.0, 0.0, 0.0, 0.0, 0.0, 0.0, 0.0, 0.0, 0.0, 0.0, 0.0, 0.0, 0.0, 0.0, 0.0, 0.0, 0.0, 0.0, 0.0, 0.0, 0.0, 0.0, 0.0, 0.0, 0.0, 0.0, 0.0, 0.0, 0.0, 0.0, 0.0, 0.0, 0.0, 0.0, 0.0, 0.0, 0.0, 0.0, 0.0, 0.0, 0.0, 0.0, 0.0, 0.0, 0.0, 0.0, 0.0, 0.0, 0.0, 0.0, 0.0, 0.0, 0.0, 0.0, 0.0, 0.0, 0.0, 0.0, 0.0, 0.0, 0.0, 0.0, 0.0, 0.0, 0.0, 0.0, 0.0, 0.0, 0.0, 0.0, 0.0, 0.0, 0.0, 0.0, 0.0, 0.0, 0.0, 0.0, 0.0, 0.0, 0.0, 0.0, 0.0, 0.0, 0.0, 0.0, 0.0, 0.0, 0.0, 0.0, 0.0, 0.0, 0.0, 0.0, 0.0, 0.0, 0.0, 0.0, 0.0, 0.0, 0.0, 0.0, 0.0, 0.0, 0.0, 0.0, 0.0, 0.0, 0.0, 0.0, 0.0, 0.0, 0.0, 0.0, 0.0, 0.0, 0.0, 0.0, 0.0, 0.0, 0.0, 0.0, 0.0, 0.0, 0.0, 0.0, 0.0, 0.0, 0.0, 0.0, 0.0, 0.0, 0.0, 0.0, 0.0, 0.0, 0.0, 0.0, 0.0, 0.0, 0.0, 0.0, 0.0, 0.0, 0.0, 0.0, 0.0, 0.0, 0.0, 0.0, 0.0, 0.0, 0.0, 0.0, 0.0, 0.0, 0.0, 0.0, 0.0, 0.0, 0.0, 0.0, 0.0, 0.0, 0.0, 0.0, 0.0, 0.0, 0.0, 0.0, 0.0, 0.0, 0.0, 0.0, 0.0, 0.0, 0.0, 0.0, 0.0, 0.0, 0.0, 0.0, 0.0, 0.0, 0.0, 0.0, 0.0, 0.0, 0.0, 0.0, 0.0, 0.0, 0.0, 0.0, 0.0, 0.0, 0.0, 0.0, 0.0, 0.0, 0.0, 0.0, 0.0, 0.0, 0.0, 0.0, 0.0, 0.0, 0.0, 0.0, 0.0, 0.0, 0.0, 0.0, 0.0, 0.0, 0.0, 0.0, 0.0, 0.0, 0.0, 0.0, 0.0, 0.0, 0.0, 0.0, 0.0, 0.0, 0.0, 0.0, 0.0, 0.0, 0.0, 0.0, 0.0, 0.0, 0.0, 0.0, 0.0, 0.0, 0.0, 0.0, 0.0, 0.0, 0.0, 0.0, 0.0, 0.0, 0.0, 0.0, 0.0, 0.0, 0.0, 0.0, 0.0, 0.0, 0.0, 0.0, 0.0, 0.0, 0.0, 0.0, 0.0, 0.0, 0.0, 0.0, 0.0, 0.0, 0.0, 0.0, 0.0, 0.0, 0.0, 0.0, 0.0, 0.0, 0.0, 0.0, 0.0, 0.0, 0.0, 0.0, 0.0, 0.0, 0.0, 0.0, 0.0, 0.0, 0.0, 0.0, 0.0, 0.0, 0.0, 0.0, 0.0, 0.0, 0.0, 0.0, 0.0, 0.0, 0.0, 0.0, 0.0, 0.0, 0.0, 0.0, 0.0, 0.0, 0.0, 0.0, 0.0, 0.0, 0.0, 0.0, 0.0, 0.0, 0.0, 0.0, 0.0, 0.0, 0.0, 0.0, 0.0, 0.0, 0.0, 0.0, 0.0, 0.0, 0.0, 0.0, 0.0, 0.0, 0.0, 0.0, 0.0, 0.0, 0.0, 0.0, 0.0, 0.0, 0.0, 0.0, 0.0, 0.0, 0.0, 0.0, 0.0, 0.0, 0.0, 0.0, 0.0, 0.0, 0.0, 0.0, 0.0, 0.0, 0.0, 0.0, 0.0, 0.0, 0.0, 0.0, 0.0, 0.0, 0.0, 0.0, 0.0, 0.0, 0.0, 0.0, 0.0, 0.0, 0.0, 0.0, 0.0, 0.0, 0.0, 0.0, 0.0, 0.0, 0.0, 0.0, 0.0, 0.0, 0.0, 0.0, 0.0, 0.0, 0.0, 0.0, 0.0, 0.0, 0.0, 0.0, 0.0, 0.0, 0.0, 0.0, 0.0, 0.0, 0.0, 0.0, 0.0, 0.0, 0.0, 0.0, 0.0, 0.0, 0.0, 0.0, 0.0, 0.0, 0.0, 0.0, 0.0, 0.0, 0.0, 0.0, 0.0, 0.0, 0.0, 0.0, 0.0, 0.0, 0.0, 0.0, 0.0, 0.0, 0.0, 0.0, 0.0, 0.0, 0.0, 0.0, 0.0, 0.0, 0.0, 0.0, 0.0, 0.0, 0.0, 0.0, 0.0, 0.0, 0.0, 0.0, 0.0, 0.0, 0.0, 0.0, 0.0, 0.0, 0.0, 0.0, 0.0, 0.0, 0.0, 0.0, 0.0, 0.0, 0.0, 0.0, 0.0, 0.0, 0.0, 0.0, 0.0, 0.0, 0.0, 0.0, 0.0, 0.0, 0.0, 0.0, 0.0, 0.0, 0.0, 0.0, 0.0, 0.0, 0.0, 0.0, 0.0, 0.0, 0.0, 0.0, 0.0, 0.0, 0.0, 0.0, 0.0, 0.0, 0.0, 0.0, 0.0, 0.0, 0.0, 0.0, 0.0, 0.0, 0.0, 0.0, 0.0, 0.0, 0.0, 0.0, 0.0, 0.0, 0.0, 0.0, 0.0, 0.0, 0.0, 0.0, 0.0, 0.0, 0.0, 0.0, 0.0, 0.0, 0.0, 0.0, 0.0, 0.0, 0.0, 0.0, 0.0, 0.0, 0.0, 0.0, 0.0, 0.0, 0.0, 0.0, 0.0, 0.0, 0.0, 0.0, 0.0, 0.0, 0.0, 0.0, 0.0, 0.0, 0.0, 0.0, 0.0, 0.0, 0.0, 0.0, 0.0, 0.0, 0.0, 0.0, 0.0, 0.0, 0.0, 0.0, 0.0, 0.0, 0.0, 0.0, 0.0, 0.0, 0.0, 0.0, 0.0, 0.0, 0.0, 0.0, 0.0, 0.0, 0.0, 0.0, 0.0, 0.0, 0.0, 0.0, 0.0, 0.0, 0.0, 0.0, 0.0, 0.0, 0.0, 0.0, 0.0, 0.0, 0.0, 0.0, 0.0, 0.0, 0.0, 0.0, 0.0, 0.0, 0.0, 0.0, 0.0, 0.0, 0.0, 0.0, 0.0, 0.0, 0.0, 0.0, 0.0, 0.0, 0.0, 0.0, 0.0, 0.0, 0.0, 0.0, 0.0, 0.0, 0.0, 0.0, 0.0, 0.0, 0.0, 0.0, 0.0, 0.0, 0.0, 0.0, 0.0, 0.0, 0.0, 0.0, 0.0, 0.0, 0.0, 0.0, 0.0, 0.0, 0.0, 0.0, 0.0, 0.0, 0.0, 0.0, 0.0, 0.0, 0.0, 0.0, 0.0, 0.0, 0.0, 0.0, 0.0, 0.0, 0.0, 0.0, 0.0, 0.0, 0.0, 0.0, 0.0, 0.0, 0.0, 0.0, 0.0, 0.0, 0.0, 0.0, 0.0, 0.0, 0.0, 0.0, 0.0, 0.0, 0.0, 0.0, 0.0, 0.0, 0.0, 0.0, 0.0, 0.0, 0.0, 0.0, 0.0, 0.0, 0.0, 0.0, 0.0, 0.0, 0.0, 0.0, 0.0, 0.0, 0.0, 0.0, 0.0, 0.0, 0.0, 0.0, 0.0, 0.0, 0.0, 0.0, 0.0, 0.0, 0.0, 0.0, 0.0, 0.0, 0.0, 0.0, 0.0, 0.0, 0.0, 0.0, 0.0, 0.0, 0.0, 0.0, 0.0, 0.0, 0.0, 0.0, 0.0, 0.0, 0.0, 0.0, 0.0, 0.0, 0.0, 0.0, 0.0, 0.0, 0.0, 0.0, 0.0, 0.0, 0.0, 0.0, 0.0, 0.0, 0.0, 0.0, 0.0, 0.0, 0.0, 0.0, 0.0, 0.0, 0.0, 0.0, 0.0, 0.0, 0.0, 0.0, 0.0, 0.0, 0.0, 0.0, 0.0, 0.0, 0.0, 0.0, 0.0, 0.0, 0.0, 0.0, 0.0, 0.0, 0.0, 0.0, 0.0, 0.0, 0.0, 0.0, 0.0, 0.0, 0.0, 0.0, 0.0, 0.0, 0.0, 0.0, 0.0, 0.0, 0.0, 0.0, 0.0, 0.0, 0.0, 0.0, 0.0, 0.0, 0.0, 0.0, 0.0, 0.0, 0.0, 0.0, 0.0, 0.0, 0.0, 0.0, 0.0, 0.0, 0.0, 0.0, 0.0, 0.0, 0.0, 0.0, 0.0, 0.0, 0.0, 0.0, 0.0, 0.0, 0.0, 0.0, 0.0, 0.0, 0.0, 0.0, 0.0, 0.0, 0.0, 0.0, 0.0, 0.0, 0.0, 0.0, 0.0, 0.0, 0.0, 0.0, 0.0, 0.0, 0.0, 0.0, 0.0, 0.0, 0.0, 0.0, 0.0, 0.0, 0.0, 0.0, 0.0, 0.0, 0.0, 0.0, 0.0, 0.0, 0.0, 0.0, 0.0, 0.0, 0.0, 0.0, 0.0, 0.0, 0.0, 0.0, 0.0, 0.0, 0.0, 0.0, 0.0, 0.0, 0.0, 0.0, 0.0, 0.0, 0.0, 0.0, 0.0, 0.0, 0.0, 0.0, 0.0, 0.0, 0.0, 0.0, 0.0, 0.0, 0.0, 0.0, 0.0, 0.0, 0.0, 0.0, 0.0, 0.0, 0.0, 0.0, 0.0, 0.0, 0.0, 0.0, 0.0, 0.0, 0.0, 0.0, 0.0, 0.0, 0.0, 0.0, 0.0, 0.0, 0.0, 0.0, 0.0, 0.0, 0.0, 0.0, 0.0, 0.0, 0.0, 0.0, 0.0, 0.0, 0.0, 0.0, 0.0, 0.0, 0.0, 0.0, 0.0, 0.0, 0.0, 0.0, 0.0, 0.0, 0.0, 0.0, 0.0, 0.0, 0.0, 0.0, 0.0, 0.0, 0.0, 0.0, 0.0, 0.0, 0.0, 0.0, 0.0, 0.0, 0.0, 0.0, 0.0, 0.0, 0.0, 0.0, 0.0, 0.0, 0.0, 0.0, 0.0, 0.0, 0.0, 0.0, 0.0, 0.0, 0.0, 0.0, 0.0, 0.0, 0.0, 0.0, 0.0, 0.0, 0.0, 0.0, 0.0, 0.0, 0.0, 0.0, 0.0, 0.0, 0.0, 0.0, 0.0, 0.0, 0.375, 0.5, 0.4375, 0.5, 0.4375, 0.5, 0.5, 0.5, 0.5, 0.375, 0.375, 0.375, 0.375, 0.5, 0.375, 0.75, 0.375, 0.75, 0.375, 0.5, 0.5, 0.875, 0.5, 0.75, 0.4375, 0.75, 0.4375, 0.75, 0.375, 0.75, 0.375, 0.875, 0.375, 0.75, 0.375, 0.5, 0.25, 0.5, 0.25, 0.75, 0.0, 0.0, 0.0, 0.0, 0.0, 0.0, 0.0, 0.0, 0.0, 0.0, 0.0, 0.0, 0.0, 0.0, 0.0, 0.0, 0.0, 0.0, 0.0, 0.0, 0.0, 0.0, 0.0, 0.0, 0.0, 0.0, 0.0, 0.0, 0.0, 0.0, 0.0, 0.0, 0.0, 0.0, 0.0, 0.0, 0.0, 0.0, 0.0, 0.0, 0.0, 0.0, 0.0, 0.0, 0.0, 0.0, 0.0, 0.0, 0.0, 0.0, 0.0, 0.0, 0.0, 0.0, 0.0, 0.0, 0.0, 0.0, 0.0, 0.0, 0.0, 0.0, 0.0, 0.0, 0.0, 0.0, 0.0, 0.0, 0.0, 0.0, 0.0, 0.0, 0.0, 0.0, 0.0, 0.0, 0.0, 0.0, 0.0, 0.0, 0.0, 0.0, 0.0, 0.0, 0.0, 0.0, 0.0, 0.0, 0.0, 0.0, 0.0, 0.0, 0.0, 0.0, 0.0, 0.0, 0.0, 0.0, 0.0, 0.0, 0.0, 0.0, 0.0, 0.0, 0.0, 0.0, 0.0, 0.0, 0.0, 0.0, 0.0, 0.0, 0.0, 0.0, 0.0, 0.0, 0.0, 0.0, 0.0, 0.0, 0.0, 0.0, 0.0, 0.0, 0.0, 0.0, 0.0, 0.0, 0.0, 0.0, 0.0, 0.0, 0.0, 0.0, 0.0, 0.0, 0.0, 0.0, 0.0, 0.0, 0.0, 0.0, 0.0, 0.0, 0.0, 0.0, 0.0, 0.0, 0.0, 0.0, 0.0, 0.0, 0.0, 0.0, 0.0, 0.0, 0.0, 0.0, 0.0, 0.0, 0.0, 0.0, 0.0, 0.0, 0.0, 0.0, 0.0, 0.0, 0.0, 0.0, 0.0, 0.0, 0.0, 0.0, 0.0, 0.0, 0.0, 0.0, 0.0, 0.0, 0.0, 0.0, 0.0, 0.0, 0.0, 0.0, 0.0, 0.0, 0.0, 0.0, 0.0, 0.0, 0.0, 0.0, 0.0, 0.0, 0.0, 0.0, 0.0, 0.0, 0.0, 0.0, 0.0, 0.0, 0.0, 0.0, 0.0, 0.0, 0.0, 0.0, 0.0, 0.0, 0.0, 0.0, 0.0, 0.0, 0.0, 0.0, 0.0, 0.0, 0.0, 0.0, 0.0, 0.0, 0.0, 0.0, 0.0, 0.0, 0.0, 0.0, 0.0, 0.0, 0.0, 0.0, 0.0, 0.0, 0.0, 0.0, 0.0, 0.0, 0.0, 0.0, 0.0, 0.0, 0.0, 0.0, 0.0, 0.0, 0.0, 0.0, 0.0, 0.0, 0.0, 0.0, 0.0, 0.0, 0.0, 0.0, 0.0, 0.0, 0.0, 0.0, 0.0, 0.0, 0.0, 0.0, 0.0, 0.0, 0.0, 0.0, 0.0, 0.0, 0.0, 0.0, 0.0, 0.0, 0.0, 0.0, 0.0, 0.0, 0.0, 0.0, 0.0, 0.0, 0.0, 0.0, 0.0, 0.0, 0.0, 0.0, 0.0, 0.0, 0.0, 0.0, 0.0, 0.0, 0.0, 0.0, 0.0, 0.0, 0.0, 0.0, 0.0, 0.0, 0.0, 0.0, 0.0, 0.0, 0.0, 0.0, 0.0, 0.0, 0.0, 0.0, 0.0, 0.0, 0.0, 0.0, 0.0, 0.0, 0.0, 0.0, 0.0, 0.0, 0.0, 0.0, 0.0, 0.0, 0.0, 0.0, 0.0, 0.0, 0.0, 0.0, 0.0, 0.0, 0.0, 0.0, 0.0, 0.0, 0.0, 0.0, 0.0, 0.0, 0.0, 0.0, 0.0, 0.0, 0.0, 0.0, 0.0, 0.0, 0.0, 0.0, 0.0, 0.0, 0.0, 0.0, 0.0, 0.0, 0.0, 0.0, 0.0, 0.0, 0.0, 0.0, 0.0, 0.0, 0.0, 0.0, 0.0, 0.0, 0.0, 0.0, 0.0, 0.0, 0.0, 0.0, 0.0, 0.0, 0.0, 0.0, 0.0, 0.0, 0.0, 0.0, 0.0, 0.0, 0.0, 0.0, 0.0, 0.0, 0.0, 0.0, 0.0, 0.0, 0.0, 0.0, 0.0, 0.0, 0.0, 0.0, 0.0, 0.0, 0.0, 0.0, 0.0, 0.0, 0.0, 0.0, 0.0, 0.0, 0.0, 0.0, 0.0, 0.0, 0.0, 0.0, 0.0, 0.0, 0.0, 0.0, 0.0, 0.0, 0.0, 0.0, 0.0, 0.0, 0.0, 0.0, 0.0, 0.0, 0.0, 0.0, 0.0, 0.0, 0.0, 0.0, 0.0, 0.0, 0.0, 0.0, 0.0, 0.0, 0.0, 0.0, 0.0, 0.0, 0.0, 0.0, 0.0, 0.0, 0.0, 0.0, 0.0, 0.0, 0.0, 0.0, 0.0, 0.0, 0.0, 0.0, 0.0, 0.0, 0.0, 0.0, 0.0, 0.0, 0.0, 0.0, 0.0, 0.0, 0.0, 0.0, 0.0, 0.0, 0.0, 0.0, 0.0, 0.0, 0.0, 0.0, 0.0, 0.0, 0.0, 0.0, 0.0, 0.0, 0.0, 0.0, 0.0, 0.0, 0.0, 0.0, 0.0, 0.0, 0.0, 0.0, 0.0, 0.0, 0.0, 0.0, 0.0, 0.0, 0.0, 0.0, 0.0, 0.0, 0.0, 0.0, 0.0, 0.0, 0.0, 0.0, 0.0, 0.0, 0.0, 0.0, 0.0, 0.0, 0.0, 0.0, 0.0, 0.0, 0.0, 0.0, 0.0, 0.0, 0.0, 0.0, 0.0, 0.0, 0.0, 0.0, 0.0, 0.0, 0.0, 0.0, 0.0, 0.0, 0.0, 0.0, 0.0, 0.0, 0.0, 0.0, 0.0, 0.0, 0.0, 0.0, 0.0, 0.0, 0.0, 0.0, 0.0, 0.0, 0.0, 0.0, 0.0, 0.0, 0.0, 0.0, 0.0, 0.0, 0.0, 0.0, 0.0, 0.0, 0.0, 0.0, 0.0, 0.0, 0.0, 0.0, 0.0, 0.0, 0.0, 0.0, 0.0, 0.0, 0.0, 0.0, 0.0, 0.0, 0.0, 0.0, 0.0, 0.0, 0.0, 0.0, 0.0, 0.0, 0.0, 0.0, 0.0, 0.0, 0.0, 0.0, 0.0, 0.0, 0.0, 0.0, 0.0, 0.0, 0.0, 0.0, 0.0, 0.0, 0.0, 0.0, 0.0, 0.0, 0.0, 0.0, 0.0, 0.0, 0.0, 0.0, 0.0, 0.0, 0.0, 0.0, 0.0, 0.0, 0.0, 0.0, 0.0, 0.0, 0.0, 0.0, 0.0, 0.0, 0.0, 0.0, 0.0, 0.0, 0.0, 0.0, 0.0, 0.0, 0.0, 0.0, 0.0, 0.0, 0.0, 0.0, 0.0, 0.0, 0.0, 0.0, 0.0, 0.0, 0.0, 0.0, 0.0, 0.0, 0.0, 0.0, 0.0, 0.0, 0.0, 0.0, 0.0, 0.0, 0.0, 0.0, 0.0, 0.0, 0.0, 0.0, 0.0, 0.0, 0.0, 0.0, 0.0, 0.0, 0.0, 0.0, 0.0, 0.0, 0.0, 0.0, 0.0, 0.0, 0.0, 0.0, 0.0, 0.0, 0.0, 0.0, 0.0, 0.0, 0.0, 0.0, 0.0, 0.0, 0.0, 0.0, 0.0, 0.0, 0.0, 0.0, 0.0, 0.0, 0.0, 0.0, 0.0, 0.0, 0.0, 0.0, 0.0, 0.0, 0.0, 0.0, 0.0, 0.0, 0.0, 0.0, 0.0, 0.0, 0.0, 0.0, 0.0, 0.0, 0.0, 0.0, 0.0, 0.0, 0.0, 0.0, 0.0, 0.0, 0.0, 0.0, 0.0, 0.0, 0.0, 0.0, 0.0, 0.0, 0.0, 0.0, 0.0, 0.0, 0.0, 0.0, 0.0, 0.0, 0.0, 0.0, 0.0, 0.0, 0.0, 0.0, 0.0, 0.0, 0.0, 0.0, 0.0, 0.0, 0.0, 0.0, 0.0, 0.0, 0.0, 0.0, 0.0, 0.0, 0.0, 0.0, 0.0, 0.0, 0.0, 0.0, 0.0, 0.0, 0.0, 0.0, 0.0, 0.0, 0.0, 0.0, 0.0, 0.0, 0.0, 0.0, 0.0, 0.0, 0.0, 0.0, 0.0, 0.0, 0.0, 0.0, 0.0, 0.0, 0.0, 0.0, 0.0, 0.0, 0.0, 0.0, 0.0, 0.0, 0.0, 0.0, 0.0, 0.0, 0.0, 0.0, 0.0, 0.0, 0.0, 0.0, 0.0, 0.0, 0.0, 0.0, 0.0, 0.0, 0.0, 0.0, 0.0, 0.0, 0.0, 0.0, 0.0, 0.0, 0.0, 0.0, 0.0, 0.0, 0.0, 0.0, 0.0, 0.0, 0.0, 0.0, 0.0, 0.0, 0.0, 0.0, 0.0, 0.0, 0.0, 0.0, 0.0, 0.0, 0.0, 0.0, 0.0, 0.0, 0.0, 0.0, 0.0, 0.0, 0.0, 0.0, 0.0, 0.0, 0.0, 0.0, 0.0, 0.0, 0.0, 0.0, 0.0, 0.0, 0.0, 0.0, 0.0, 0.0, 0.0, 0.0, 0.0, 0.0, 0.0, 0.0, 0.0, 0.0, 0.0, 0.0, 0.0, 0.0, 0.0, 0.0, 0.0, 0.0, 0.0, 0.0, 0.0, 0.0, 0.0, 0.0, 0.0, 0.0, 0.375, 0.5, 0.375, 0.75, 0.4375, 0.75, 0.4375, 0.5, 0.4375, 0.5, 0.4375, 0.75, 0.4375, 0.75, 0.4375, 0.5, 0.4375, 0.5, 0.375, 0.5, 0.375, 0.5, 0.4375, 0.5, 0.4375, 0.5, 0.4375, 0.75, 0.4375, 0.5, 0.4375, 0.5, 0.4375, 0.75, 0.375, 0.75, 0.4375, 0.75, 0.4375, 0.75, 0.4375, 0.75, 0.375, 0.75, 0.4375, 0.75, 0.4375, 0.5, 0.4375, 0.5, 0.4375, 0.75, 0.4375, 0.5, 0.4375, 0.75, 0.5, 0.75, 0.5, 0.5, 0.0, 0.0, 0.0, 0.0, 0.0, 0.0, 0.0, 0.0, 0.0, 0.0, 0.0, 0.0, 0.0, 0.0, 0.0, 0.0, 0.0, 0.0, 0.0, 0.0, 0.0, 0.0, 0.0, 0.0, 0.0, 0.0, 0.0, 0.0, 0.0, 0.0, 0.0, 0.0, 0.0, 0.0, 0.0, 0.0, 0.0, 0.0, 0.0, 0.0, 0.0, 0.0, 0.0, 0.0, 0.0, 0.0, 0.0, 0.0, 0.0, 0.0, 0.0, 0.0, 0.0, 0.0, 0.0, 0.0, 0.0, 0.0, 0.0, 0.0, 0.0, 0.0, 0.0, 0.0, 0.0, 0.0, 0.0, 0.0, 0.0, 0.0, 0.0, 0.0, 0.0, 0.0, 0.0, 0.0, 0.0, 0.0, 0.0, 0.0])
_uv.active_render = True
_uv = me_x.uv_layers.new(name='UVMap')
_uv.uv.foreach_set('vector', [0.0, 0.0, 0.0, 0.0, 0.0, 0.0, 0.0, 0.0, 0.0, 0.0, 0.0, 0.0, 0.0, 0.0, 0.0, 0.0, 0.0, 0.0, 0.0, 0.0, 0.0, 0.0, 0.0, 0.0, 0.0, 0.0, 0.0, 0.0, 0.0, 0.0, 0.0, 0.0, 0.0, 0.0, 0.0, 0.0, 0.0, 0.0, 0.0, 0.0, 0.0, 0.0, 0.0, 0.0, 0.0, 0.0, 0.0, 0.0, 0.0, 0.0, 0.0, 0.0, 0.0, 0.0, 0.0, 0.0, 0.0, 0.0, 0.0, 0.0, 0.0, 0.0, 0.0, 0.0, 0.0, 0.0, 0.0, 0.0, 0.0, 0.0, 0.0, 0.0, 0.0, 0.0, 0.0, 0.0, 0.0, 0.0, 0.0, 0.0, 0.3234, 0.4272, 0.2874, 0.4381, 0.2874, 0.4381, 0.3234, 0.4272, 0.2874, 0.4381, 0.3234, 0.4272, 0.3418, 0.4717, 0.2968, 0.4854, 0.2874, 0.4381, 0.25, 0.4418, 0.25, 0.4418, 0.2874, 0.4381, 0.25, 0.4418, 0.2874, 0.4381, 0.2968, 0.4854, 0.25, 0.49, 0.2874, 0.4381, 0.25, 0.4418, 0.2126, 0.4381, 0.1766, 0.4272, 0.1435, 0.4094, 0.1144, 0.3856, 0.09055, 0.3565, 0.07283, 0.3234, 0.06192, 0.2874, 0.05823, 0.25, 0.06192, 0.2126, 0.07283, 0.1766, 0.09055, 0.1435, 0.1144, 0.1144, 0.1435, 0.09055, 0.1766, 0.07283, 0.2126, 0.06192, 0.25, 0.05823, 0.2874, 0.06192, 0.3234, 0.07283, 0.3565, 0.09055, 0.3856, 0.1144, 0.4094, 0.1435, 0.4272, 0.1766, 0.4381, 0.2126, 0.4418, 0.25, 0.4381, 0.2874, 0.4272, 0.3234, 0.4094, 0.3565, 0.3856, 0.3856, 0.3565, 0.4094, 0.3234, 0.4272, 0.25, 0.4418, 0.2126, 0.4381, 0.2126, 0.4381, 0.25, 0.4418, 0.2126, 0.4381, 0.1766, 0.4272, 0.1766, 0.4272, 0.2126, 0.4381, 0.1766, 0.4272, 0.2126, 0.4381, 0.2032, 0.4854, 0.1582, 0.4717, 0.2126, 0.4381, 0.25, 0.4418, 0.25, 0.49, 0.2032, 0.4854, 0.1766, 0.4272, 0.1435, 0.4094, 0.1435, 0.4094, 0.1766, 0.4272, 0.1435, 0.4094, 0.1766, 0.4272, 0.1582, 0.4717, 0.1167, 0.4496, 0.0625, 0.5, 0.0625, 1.0, 0.03125, 1.0, 0.03125, 0.5, 0.09375, 0.5, 0.09375, 1.0, 0.0625, 1.0, 0.0625, 0.5, 0.75, 0.49, 0.7968, 0.4854, 0.8418, 0.4717, 0.8833, 0.4496, 0.9197, 0.4197, 0.9496, 0.3833, 0.9717, 0.3418, 0.9854, 0.2968, 0.99, 0.25, 0.9854, 0.2032, 0.9717, 0.1582, 0.9496, 0.1167, 0.9197, 0.08029, 0.8833, 0.05045, 0.8418, 0.02827, 0.7968, 0.01461, 0.75, 0.01, 0.7032, 0.01461, 0.6582, 0.02827, 0.6167, 0.05045, 0.5803, 0.08029, 0.5504, 0.1167, 0.5283, 0.1582, 0.5146, 0.2032, 0.51, 0.25, 0.5146, 0.2968, 0.5283, 0.3418, 0.5504, 0.3833, 0.5803, 0.4197, 0.6167, 0.4496, 0.6582, 0.4717, 0.7032, 0.4854, 0.03125, 0.5, 0.03125, 1.0, 0.0, 1.0, 0.0, 0.5, 1.0, 0.5, 1.0, 1.0, 0.9688, 1.0, 0.9688, 0.5, 0.9688, 0.5, 0.9688, 1.0, 0.9375, 1.0, 0.9375, 0.5, 0.9375, 0.5, 0.9375, 1.0, 0.9062, 1.0, 0.9062, 0.5, 0.3234, 0.4272, 0.3565, 0.4094, 0.3833, 0.4496, 0.3418, 0.4717, 0.9062, 0.5, 0.9062, 1.0, 0.875, 1.0, 0.875, 0.5, 0.3565, 0.4094, 0.3856, 0.3856, 0.4197, 0.4197, 0.3833, 0.4496, 0.3565, 0.4094, 0.3234, 0.4272, 0.3234, 0.4272, 0.3565, 0.4094, 0.3856, 0.3856, 0.3565, 0.4094, 0.3565, 0.4094, 0.3856, 0.3856, 0.4094, 0.3565, 0.3856, 0.3856, 0.3856, 0.3856, 0.4094, 0.3565, 0.4272, 0.3234, 0.4094, 0.3565, 0.4094, 0.3565, 0.4272, 0.3234, 0.4094, 0.3565, 0.4272, 0.3234, 0.4717, 0.3418, 0.4496, 0.3833, 0.3856, 0.3856, 0.4094, 0.3565, 0.4496, 0.3833, 0.4197, 0.4197, 0.875, 0.5, 0.875, 1.0, 0.8438, 1.0, 0.8438, 0.5, 0.8438, 0.5, 0.8438, 1.0, 0.8125, 1.0, 0.8125, 0.5, 0.4272, 0.3234, 0.4381, 0.2874, 0.4854, 0.2968, 0.4717, 0.3418, 0.8125, 0.5, 0.8125, 1.0, 0.7812, 1.0, 0.7812, 0.5, 0.7812, 0.5, 0.7812, 1.0, 0.75, 1.0, 0.75, 0.5, 0.75, 0.5, 0.75, 1.0, 0.7188, 1.0, 0.7188, 0.5, 0.4418, 0.25, 0.4381, 0.2126, 0.4854, 0.2032, 0.49, 0.25, 0.4381, 0.2874, 0.4418, 0.25, 0.49, 0.25, 0.4854, 0.2968, 0.4381, 0.2126, 0.4418, 0.25, 0.4418, 0.25, 0.4381, 0.2126, 0.4418, 0.25, 0.4381, 0.2874, 0.4381, 0.2874, 0.4418, 0.25, 0.4381, 0.2874, 0.4272, 0.3234, 0.4272, 0.3234, 0.4381, 0.2874, 0.4272, 0.1766, 0.4381, 0.2126, 0.4381, 0.2126, 0.4272, 0.1766, 0.4094, 0.1435, 0.4272, 0.1766, 0.4272, 0.1766, 0.4094, 0.1435, 0.4272, 0.1766, 0.4094, 0.1435, 0.4496, 0.1167, 0.4717, 0.1582, 0.4381, 0.2126, 0.4272, 0.1766, 0.4717, 0.1582, 0.4854, 0.2032, 0.6875, 0.5, 0.6875, 1.0, 0.6562, 1.0, 0.6562, 0.5, 0.7188, 0.5, 0.7188, 1.0, 0.6875, 1.0, 0.6875, 0.5, 0.6562, 0.5, 0.6562, 1.0, 0.625, 1.0, 0.625, 0.5, 0.625, 0.5, 0.625, 1.0, 0.5938, 1.0, 0.5938, 0.5, 0.3856, 0.1144, 0.3565, 0.09055, 0.3833, 0.05045, 0.4197, 0.08029, 0.4094, 0.1435, 0.3856, 0.1144, 0.4197, 0.08029, 0.4496, 0.1167, 0.3565, 0.09055, 0.3856, 0.1144, 0.3856, 0.1144, 0.3565, 0.09055, 0.3856, 0.1144, 0.4094, 0.1435, 0.4094, 0.1435, 0.3856, 0.1144, 0.3234, 0.07283, 0.3565, 0.09055, 0.3565, 0.09055, 0.3234, 0.07283, 0.2874, 0.06192, 0.3234, 0.07283, 0.3234, 0.07283, 0.2874, 0.06192, 0.3234, 0.07283, 0.2874, 0.06192, 0.2968, 0.01461, 0.3418, 0.02827, 0.3565, 0.09055, 0.3234, 0.07283, 0.3418, 0.02827, 0.3833, 0.05045, 0.5625, 0.5, 0.5625, 1.0, 0.5312, 1.0, 0.5312, 0.5, 0.5938, 0.5, 0.5938, 1.0, 0.5625, 1.0, 0.5625, 0.5, 0.5312, 0.5, 0.5312, 1.0, 0.5, 1.0, 0.5, 0.5, 0.5, 0.5, 0.5, 1.0, 0.4688, 1.0, 0.4688, 0.5, 0.25, 0.05823, 0.2126, 0.06192, 0.2032, 0.01461, 0.25, 0.01, 0.2874, 0.06192, 0.25, 0.05823, 0.25, 0.01, 0.2968, 0.01461, 0.2126, 0.06192, 0.25, 0.05823, 0.25, 0.05823, 0.2126, 0.06192, 0.25, 0.05823, 0.2874, 0.06192, 0.2874, 0.06192, 0.25, 0.05823, 0.1766, 0.07283, 0.2126, 0.06192, 0.2126, 0.06192, 0.1766, 0.07283, 0.1435, 0.09055, 0.1766, 0.07283, 0.1766, 0.07283, 0.1435, 0.09055, 0.1766, 0.07283, 0.1435, 0.09055, 0.1167, 0.05045, 0.1582, 0.02827, 0.2126, 0.06192, 0.1766, 0.07283, 0.1582, 0.02827, 0.2032, 0.01461, 0.4375, 0.5, 0.4375, 1.0, 0.4062, 1.0, 0.4062, 0.5, 0.4688, 0.5, 0.4688, 1.0, 0.4375, 1.0, 0.4375, 0.5, 0.4062, 0.5, 0.4062, 1.0, 0.375, 1.0, 0.375, 0.5, 0.375, 0.5, 0.375, 1.0, 0.3438, 1.0, 0.3438, 0.5, 0.1144, 0.1144, 0.09055, 0.1435, 0.05045, 0.1167, 0.08029, 0.08029, 0.1435, 0.09055, 0.1144, 0.1144, 0.08029, 0.08029, 0.1167, 0.05045, 0.09055, 0.1435, 0.1144, 0.1144, 0.1144, 0.1144, 0.09055, 0.1435, 0.1144, 0.1144, 0.1435, 0.09055, 0.1435, 0.09055, 0.1144, 0.1144, 0.07283, 0.1766, 0.09055, 0.1435, 0.09055, 0.1435, 0.07283, 0.1766, 0.06192, 0.2126, 0.07283, 0.1766, 0.07283, 0.1766, 0.06192, 0.2126, 0.07283, 0.1766, 0.06192, 0.2126, 0.01461, 0.2032, 0.02827, 0.1582, 0.09055, 0.1435, 0.07283, 0.1766, 0.02827, 0.1582, 0.05045, 0.1167, 0.3125, 0.5, 0.3125, 1.0, 0.2812, 1.0, 0.2812, 0.5, 0.3438, 0.5, 0.3438, 1.0, 0.3125, 1.0, 0.3125, 0.5, 0.2812, 0.5, 0.2812, 1.0, 0.25, 1.0, 0.25, 0.5, 0.25, 0.5, 0.25, 1.0, 0.2188, 1.0, 0.2188, 0.5, 0.05823, 0.25, 0.06192, 0.2874, 0.01461, 0.2968, 0.01, 0.25, 0.06192, 0.2126, 0.05823, 0.25, 0.01, 0.25, 0.01461, 0.2032, 0.06192, 0.2874, 0.05823, 0.25, 0.05823, 0.25, 0.06192, 0.2874, 0.05823, 0.25, 0.06192, 0.2126, 0.06192, 0.2126, 0.05823, 0.25, 0.07283, 0.3234, 0.06192, 0.2874, 0.06192, 0.2874, 0.07283, 0.3234, 0.09055, 0.3565, 0.07283, 0.3234, 0.07283, 0.3234, 0.09055, 0.3565, 0.07283, 0.3234, 0.09055, 0.3565, 0.05045, 0.3833, 0.02827, 0.3418, 0.06192, 0.2874, 0.07283, 0.3234, 0.02827, 0.3418, 0.01461, 0.2968, 0.1875, 0.5, 0.1875, 1.0, 0.1562, 1.0, 0.1562, 0.5, 0.2188, 0.5, 0.2188, 1.0, 0.1875, 1.0, 0.1875, 0.5, 0.1562, 0.5, 0.1562, 1.0, 0.125, 1.0, 0.125, 0.5, 0.125, 0.5, 0.125, 1.0, 0.09375, 1.0, 0.09375, 0.5, 0.1144, 0.3856, 0.1435, 0.4094, 0.1167, 0.4496, 0.08029, 0.4197, 0.09055, 0.3565, 0.1144, 0.3856, 0.08029, 0.4197, 0.05045, 0.3833, 0.1435, 0.4094, 0.1144, 0.3856, 0.1144, 0.3856, 0.1435, 0.4094, 0.1144, 0.3856, 0.09055, 0.3565, 0.09055, 0.3565, 0.1144, 0.3856, 0.375, 0.25, 0.625, 0.25, 0.625, 0.5, 0.375, 0.5, 0.375, 0.5, 0.375, 0.5, 0.375, 0.5, 0.375, 0.6197, 0.375, 0.6197, 0.875, 0.7393, 0.8128, 0.7393, 0.7506, 0.7393, 0.6878, 0.7393, 0.625, 0.7393, 0.625, 0.5, 0.875, 0.5, 0.875, 0.6014, 0.75, 0.601, 0.75, 0.6372, 0.875, 0.6379, 0.875, 0.6886, 0.615, 0.7607, 0.3849, 0.7607, 0.375, 0.7393, 0.625, 0.7393, 0.625, 0.75, 0.625, 0.8128, 0.615, 0.8178, 0.615, 0.7607, 0.615, 0.8178, 0.625, 0.8128, 0.625, 0.8756, 0.615, 0.875, 0.6007, 0.7766, 0.615, 0.7607, 0.615, 0.8178, 0.615, 0.875, 0.615, 0.9322, 0.615, 0.9893, 0.6007, 0.9734, 0.615, 0.875, 0.625, 0.8756, 0.625, 0.9378, 0.615, 0.9322, 0.615, 0.9322, 0.625, 0.9378, 0.625, 1.0, 0.615, 0.9893, 0.3849, 0.9893, 0.615, 0.9893, 0.625, 1.0, 0.375, 1.0, 0.625, 0.1486, 0.625, 0.25, 0.375, 0.25, 0.375, 0.1303, 0.375, 0.01066, 0.625, 0.01066, 0.625, 0.06136, 0.625, 0.1121, 0.5, 0.1136, 0.5, 0.1497, 0.3768, 0.9893, 0.3849, 0.9893, 0.375, 1.0, 0.375, 1.0, 0.375, 0.5, 0.125, 0.5, 0.125, 0.5, 0.375, 0.5, 0.125, 0.6197, 0.375, 0.6197, 0.375, 0.7393, 0.125, 0.7393, 0.375, 0.6197, 0.375, 0.7393, 0.375, 0.7393, 0.375, 0.6197, 0.375, 1.0, 0.375, 0.75, 0.3768, 0.7607, 0.3768, 0.9893, 0.3849, 0.7607, 0.3768, 0.7607, 0.375, 0.7393, 0.375, 0.7393, 0.3807, 0.7766, 0.3807, 0.9734, 0.3768, 0.9893, 0.3768, 0.7607, 0.3965, 0.7766, 0.3807, 0.7766, 0.3768, 0.7607, 0.3849, 0.7607, 0.6007, 0.7766, 0.3965, 0.7766, 0.3849, 0.7607, 0.615, 0.7607, 0.5849, 0.7947, 0.4085, 0.7947, 0.3965, 0.7766, 0.6007, 0.7766, 0.4085, 0.7947, 0.386, 0.7947, 0.3807, 0.7766, 0.3965, 0.7766, 0.4525, 0.875, 0.4644, 0.875, 0.4651, 0.8872, 0.4671, 0.8989, 0.4707, 0.9097, 0.476, 0.9192, 0.483, 0.927, 0.4914, 0.9327, 0.5009, 0.9363, 0.5111, 0.9375, 0.5215, 0.9363, 0.5316, 0.9327, 0.541, 0.927, 0.5491, 0.9192, 0.5849, 0.9553, 0.4085, 0.9553, 0.386, 0.9553, 0.386, 0.7947, 0.4085, 0.7947, 0.4217, 0.8288, 0.4176, 0.8281, 0.4131, 0.829, 0.4094, 0.8317, 0.4063, 0.836, 0.4036, 0.8419, 0.4014, 0.849, 0.3996, 0.8571, 0.3985, 0.8659, 0.3982, 0.875, 0.3985, 0.8841, 0.3996, 0.8929, 0.4014, 0.901, 0.4036, 0.9081, 0.4063, 0.914, 0.4094, 0.9183, 0.4131, 0.921, 0.4176, 0.9219, 0.4229, 0.921, 0.429, 0.9183, 0.4352, 0.914, 0.4409, 0.9081, 0.4457, 0.901, 0.4494, 0.8929, 0.4517, 0.8841, 0.4229, 0.829, 0.4217, 0.8288, 0.4085, 0.7947, 0.5849, 0.7947, 0.5491, 0.8308, 0.541, 0.823, 0.5316, 0.8173, 0.5215, 0.8137, 0.5111, 0.8125, 0.5009, 0.8137, 0.4914, 0.8173, 0.483, 0.823, 0.476, 0.8308, 0.4707, 0.8403, 0.4671, 0.8511, 0.4651, 0.8628, 0.4644, 0.875, 0.4525, 0.875, 0.4517, 0.8659, 0.4494, 0.8571, 0.4457, 0.849, 0.4409, 0.8419, 0.4352, 0.836, 0.429, 0.8317, 0.386, 0.7947, 0.386, 0.9553, 0.3807, 0.9734, 0.3807, 0.7766, 0.386, 0.9553, 0.4085, 0.9553, 0.3965, 0.9734, 0.3807, 0.9734, 0.4085, 0.9553, 0.5849, 0.9553, 0.6007, 0.9734, 0.3965, 0.9734, 0.5849, 0.9553, 0.5849, 0.7947, 0.6007, 0.7766, 0.6007, 0.9734, 0.5557, 0.8403, 0.5491, 0.8308, 0.5849, 0.7947, 0.5849, 0.9553, 0.5491, 0.9192, 0.5557, 0.9097, 0.5606, 0.8989, 0.5636, 0.8872, 0.5646, 0.875, 0.5636, 0.8628, 0.5606, 0.8511, 0.1562, 0.5, 0.125, 0.5, 0.125, 0.9524, 0.1562, 0.9524, 0.125, 0.9524, 0.125, 0.5, 0.09375, 0.5, 0.09375, 0.9524, 0.09375, 0.9524, 0.09375, 0.5, 0.0625, 0.5, 0.0625, 0.9524, 0.99, 0.25, 0.9854, 0.2968, 0.9717, 0.3418, 0.9496, 0.3833, 0.9197, 0.4197, 0.8833, 0.4496, 0.8418, 0.4717, 0.7968, 0.4854, 0.75, 0.49, 0.7032, 0.4854, 0.6582, 0.4717, 0.6167, 0.4496, 0.5803, 0.4197, 0.5504, 0.3833, 0.5283, 0.3418, 0.5146, 0.2968, 0.51, 0.25, 0.5146, 0.2032, 0.5283, 0.1582, 0.5504, 0.1167, 0.5803, 0.08029, 0.6167, 0.05045, 0.6582, 0.02827, 0.7032, 0.01461, 0.75, 0.01, 0.7968, 0.01461, 0.8418, 0.02827, 0.8833, 0.05045, 0.9197, 0.08029, 0.9496, 0.1167, 0.9717, 0.1582, 0.9854, 0.2032, 0.0625, 0.9524, 0.0625, 0.5, 0.03125, 0.5, 0.03125, 0.9524, 0.03125, 0.9524, 0.03125, 0.5, 0.0, 0.5, 0.0, 0.9524, 1.0, 0.9524, 1.0, 0.5, 0.9688, 0.5, 0.9687, 0.9524, 0.9688, 0.9524, 0.9688, 0.5, 0.9375, 0.5, 0.9375, 0.9524, 0.9375, 0.9524, 0.9375, 0.5, 0.9062, 0.5, 0.9062, 0.9524, 0.9062, 0.9524, 0.9062, 0.5, 0.875, 0.5, 0.875, 0.9524, 0.875, 0.9524, 0.875, 0.5, 0.8438, 0.5, 0.8438, 0.9524, 0.8438, 0.9524, 0.8438, 0.5, 0.8125, 0.5, 0.8125, 0.9524, 0.8125, 0.9524, 0.8125, 0.5, 0.7812, 0.5, 0.7812, 0.9524, 0.7812, 0.9524, 0.7812, 0.5, 0.75, 0.5, 0.75, 0.9524, 0.75, 0.9524, 0.75, 0.5, 0.7188, 0.5, 0.7188, 0.9524, 0.7188, 0.9524, 0.7188, 0.5, 0.6875, 0.5, 0.6875, 0.9524, 0.6875, 0.9524, 0.6875, 0.5, 0.6562, 0.5, 0.6562, 0.9524, 0.6562, 0.9524, 0.6562, 0.5, 0.625, 0.5, 0.625, 0.9524, 0.625, 0.9524, 0.625, 0.5, 0.5938, 0.5, 0.5938, 0.9524, 0.5938, 0.9524, 0.5938, 0.5, 0.5625, 0.5, 0.5625, 0.9524, 0.5625, 0.9524, 0.5625, 0.5, 0.5312, 0.5, 0.5312, 0.9524, 0.5312, 0.9524, 0.5312, 0.5, 0.5, 0.5, 0.5, 0.9524, 0.5, 0.9524, 0.5, 0.5, 0.4688, 0.5, 0.4688, 0.9524, 0.09315, 0.975, 0.09315, 0.5, 0.03125, 0.5, 0.03125, 0.975, 0.9688, 0.975, 0.9688, 0.5, 0.9069, 0.5, 0.9069, 0.975, 0.7968, 0.005388, 0.75, 0.01, 0.7032, 0.005388, 0.6582, -0.008269, 0.6167, -0.03045, 0.5803, -0.06029, 0.5504, -0.09666, 0.5283, -0.1382, 0.5146, -0.1832, 0.51, -0.23, 0.5146, -0.2768, 0.5283, -0.3218, 0.5504, -0.3633, 0.5803, -0.3997, 0.6167, -0.4296, 0.6582, -0.4517, 0.7032, -0.4654, 0.75, -0.47, 0.7968, -0.4654, 0.8418, -0.4517, 0.8833, -0.4296, 0.9197, -0.3997, 0.9496, -0.3633, 0.9717, -0.3218, 0.9854, -0.2768, 0.99, -0.23, 0.9854, -0.1832, 0.9717, -0.1382, 0.9496, -0.09666, 0.9197, -0.06029, 0.8833, -0.03045, 0.8418, -0.008269, 0.1839, 0.975, 0.1839, 0.5, 0.09315, 0.5, 0.09315, 0.975, 0.27, 0.975, 0.27, 0.5, 0.1839, 0.5, 0.1839, 0.975, 0.3494, 0.975, 0.3494, 0.5, 0.27, 0.5, 0.27, 0.975, 0.4201, 0.975, 0.4201, 0.5, 0.3494, 0.5, 0.3494, 0.975, 0.4806, 0.975, 0.4806, 0.5, 0.4201, 0.5, 0.4201, 0.975, 0.5299, 0.975, 0.5299, 0.5, 0.4806, 0.5, 0.4806, 0.975, 0.5673, 0.5, 0.5299, 0.5, 0.5299, 0.975, 0.5673, 0.975, 0.5863, 0.975, 0.5863, 0.5, 0.5673, 0.5, 0.5673, 0.975, 0.5937, 0.5, 0.5863, 0.5, 0.5863, 0.975, 0.5937, 0.975, 0.5902, 0.975, 0.5902, 0.5, 0.5937, 0.5, 0.5937, 0.975, 0.5773, 0.975, 0.5773, 0.5, 0.5902, 0.5, 0.5902, 0.975, 0.5565, 0.975, 0.5565, 0.5, 0.5773, 0.5, 0.5773, 0.975, 0.53, 0.975, 0.53, 0.5, 0.5565, 0.5, 0.5565, 0.975, 0.5, 0.975, 0.5, 0.5, 0.53, 0.5, 0.53, 0.975, 0.5, 0.975, 0.5, 0.5, 0.5, 0.5, 0.5, 0.975, 0.5, 0.975, 0.5, 0.5, 0.5, 0.5, 0.5, 0.975, 0.47, 0.975, 0.47, 0.5, 0.5, 0.5, 0.5, 0.975, 0.4435, 0.975, 0.4435, 0.5, 0.47, 0.5, 0.47, 0.975, 0.4227, 0.975, 0.4227, 0.5, 0.4435, 0.5, 0.4435, 0.975, 0.4098, 0.975, 0.4098, 0.5, 0.4227, 0.5, 0.4227, 0.975, 0.4063, 0.975, 0.4063, 0.5, 0.4098, 0.5, 0.4098, 0.975, 0.4137, 0.975, 0.4137, 0.5, 0.4063, 0.5, 0.4063, 0.975, 0.4327, 0.975, 0.4327, 0.5, 0.4137, 0.5, 0.4137, 0.975, 0.462, 0.975, 0.4701, 0.975, 0.4701, 0.5, 0.4327, 0.5, 0.4327, 0.975, 0.5194, 0.975, 0.5194, 0.5, 0.4701, 0.5, 0.4701, 0.975, 0.5799, 0.975, 0.5799, 0.5, 0.5194, 0.5, 0.5194, 0.975, 0.6506, 0.975, 0.6506, 0.5, 0.5799, 0.5, 0.5799, 0.975, 0.73, 0.975, 0.73, 0.5, 0.6506, 0.5, 0.6506, 0.975, 0.8161, 0.975, 0.8161, 0.5, 0.73, 0.5, 0.73, 0.975, 0.9069, 0.975, 0.9069, 0.5, 0.8161, 0.5, 0.8161, 0.975, 0.4688, 0.9524, 0.4688, 0.5, 0.4375, 0.5, 0.4375, 0.9524, 0.4375, 0.9524, 0.4375, 0.5, 0.4062, 0.5, 0.4062, 0.9524, 0.4062, 0.9524, 0.4062, 0.5, 0.375, 0.5, 0.375, 0.9524, 0.375, 0.9524, 0.375, 0.5, 0.3438, 0.5, 0.3438, 0.9524, 0.3438, 0.9524, 0.3438, 0.5, 0.3125, 0.5, 0.3125, 0.9524, 0.3125, 0.9524, 0.3125, 0.5, 0.2812, 0.5, 0.2812, 0.9524, 0.2812, 0.9524, 0.2812, 0.5, 0.25, 0.5, 0.25, 0.9524, 0.25, 0.9524, 0.25, 0.5, 0.2188, 0.5, 0.2188, 0.9524, 0.2188, 0.9524, 0.2188, 0.5, 0.1875, 0.5, 0.1875, 0.9524, 0.1875, 0.9524, 0.1875, 0.5, 0.1562, 0.5, 0.1562, 0.9524, 0.3965, 0.9734, 0.6007, 0.9734, 0.615, 0.9893, 0.3849, 0.9893, 0.3807, 0.9734, 0.3965, 0.9734, 0.3849, 0.9893, 0.3768, 0.9893, 0.0, 0.0, 0.0, 0.0, 0.0, 0.0, 0.0, 0.0, 0.0, 0.0, 0.0, 0.0, 0.0, 0.0, 0.0, 0.0, 0.0, 0.0, 0.0, 0.0, 0.0, 0.0, 0.0, 0.0, 0.0, 0.0, 0.0, 0.0, 0.0, 0.0, 0.0, 0.0, 0.0, 0.0, 0.0, 0.0, 0.0, 0.0, 0.0, 0.0, 0.2717, -0.1208, 0.25, -0.1186, 0.25, -0.1186, 0.2717, -0.1208, 0.25, -0.1186, 0.2717, -0.1208, 0.2968, 0.005389, 0.25, 0.01, 0.2926, -0.1271, 0.2717, -0.1208, 0.2717, -0.1208, 0.2926, -0.1271, 0.2717, -0.1208, 0.2926, -0.1271, 0.3418, -0.008269, 0.2968, 0.005389, 0.2717, -0.1208, 0.25, -0.1186, 0.2283, -0.1208, 0.2074, -0.1271, 0.1881, -0.1374, 0.1712, -0.1512, 0.1574, -0.1681, 0.1471, -0.1874, 0.1408, -0.2083, 0.1386, -0.23, 0.1408, -0.2517, 0.1471, -0.2726, 0.1574, -0.2919, 0.1712, -0.3088, 0.1881, -0.3226, 0.2074, -0.3329, 0.2283, -0.3392, 0.25, -0.3414, 0.2717, -0.3392, 0.2926, -0.3329, 0.3119, -0.3226, 0.3288, -0.3088, 0.3426, -0.2919, 0.3529, -0.2726, 0.3592, -0.2517, 0.3614, -0.23, 0.3592, -0.2083, 0.3529, -0.1874, 0.3426, -0.1681, 0.3288, -0.1512, 0.3119, -0.1374, 0.2926, -0.1271, 0.3119, -0.1374, 0.2926, -0.1271, 0.2926, -0.1271, 0.3119, -0.1374, 0.3288, -0.1512, 0.3119, -0.1374, 0.3119, -0.1374, 0.3288, -0.1512, 0.2926, -0.1271, 0.3119, -0.1374, 0.3833, -0.03045, 0.3418, -0.008269, 0.3119, -0.1374, 0.3288, -0.1512, 0.4197, -0.06029, 0.3833, -0.03045, 0.8161, 0.5, 0.8161, 1.0, 0.73, 1.0, 0.73, 0.5, 0.73, 0.5, 0.73, 1.0, 0.6506, 1.0, 0.6506, 0.5, 0.6506, 0.5, 0.6506, 1.0, 0.5799, 1.0, 0.5799, 0.5, 0.3288, -0.1512, 0.3426, -0.1681, 0.4496, -0.09666, 0.4197, -0.06029, 0.3426, -0.1681, 0.3529, -0.1874, 0.4717, -0.1382, 0.4496, -0.09666, 0.5799, 0.5, 0.5799, 1.0, 0.5194, 1.0, 0.5194, 0.5, 0.3426, -0.1681, 0.3288, -0.1512, 0.3288, -0.1512, 0.3426, -0.1681, 0.3529, -0.1874, 0.3426, -0.1681, 0.3426, -0.1681, 0.3529, -0.1874, 0.3592, -0.2083, 0.3529, -0.1874, 0.3529, -0.1874, 0.3592, -0.2083, 0.3614, -0.23, 0.3592, -0.2083, 0.3592, -0.2083, 0.3614, -0.23, 0.3529, -0.1874, 0.3592, -0.2083, 0.4854, -0.1832, 0.4717, -0.1382, 0.3592, -0.2083, 0.3614, -0.23, 0.49, -0.23, 0.4854, -0.1832, 0.5194, 0.5, 0.5194, 1.0, 0.4701, 1.0, 0.4701, 0.5, 0.4701, 0.5, 0.4701, 1.0, 0.4327, 1.0, 0.4327, 0.5, 0.4327, 0.5, 0.4327, 1.0, 0.4137, 1.0, 0.4137, 0.5, 0.3614, -0.23, 0.3592, -0.2517, 0.4854, -0.2768, 0.49, -0.23, 0.3592, -0.2517, 0.3529, -0.2726, 0.4717, -0.3218, 0.4854, -0.2768, 0.4137, 0.5, 0.4137, 1.0, 0.4063, 1.0, 0.4063, 0.5, 0.3592, -0.2517, 0.3614, -0.23, 0.3614, -0.23, 0.3592, -0.2517, 0.3529, -0.2726, 0.3592, -0.2517, 0.3592, -0.2517, 0.3529, -0.2726, 0.3426, -0.2919, 0.3529, -0.2726, 0.3529, -0.2726, 0.3426, -0.2919, 0.3288, -0.3088, 0.3426, -0.2919, 0.3426, -0.2919, 0.3288, -0.3088, 0.3529, -0.2726, 0.3426, -0.2919, 0.4496, -0.3633, 0.4717, -0.3218, 0.3426, -0.2919, 0.3288, -0.3088, 0.4197, -0.3997, 0.4496, -0.3633, 0.4063, 0.5, 0.4063, 1.0, 0.4098, 1.0, 0.4098, 0.5, 0.4098, 0.5, 0.4098, 1.0, 0.4227, 1.0, 0.4227, 0.5, 0.75, 0.01, 0.7968, 0.005388, 0.8418, -0.008269, 0.8833, -0.03045, 0.9197, -0.06029, 0.9496, -0.09666, 0.9717, -0.1382, 0.9854, -0.1832, 0.99, -0.23, 0.9854, -0.2768, 0.9717, -0.3218, 0.9496, -0.3633, 0.9197, -0.3997, 0.8833, -0.4296, 0.8418, -0.4517, 0.7968, -0.4654, 0.75, -0.47, 0.7032, -0.4654, 0.6582, -0.4517, 0.6167, -0.4296, 0.5803, -0.3997, 0.5504, -0.3633, 0.5283, -0.3218, 0.5146, -0.2768, 0.51, -0.23, 0.5146, -0.1832, 0.5283, -0.1382, 0.5504, -0.09666, 0.5803, -0.06029, 0.6167, -0.03045, 0.6582, -0.008269, 0.7032, 0.005388, 0.4227, 0.5, 0.4227, 1.0, 0.4435, 1.0, 0.4435, 0.5, 0.4435, 0.5, 0.4435, 1.0, 0.47, 1.0, 0.47, 0.5, 0.3119, -0.3226, 0.2926, -0.3329, 0.3418, -0.4517, 0.3833, -0.4296, 0.3288, -0.3088, 0.3119, -0.3226, 0.3833, -0.4296, 0.4197, -0.3997, 0.2926, -0.3329, 0.3119, -0.3226, 0.3119, -0.3226, 0.2926, -0.3329, 0.3119, -0.3226, 0.3288, -0.3088, 0.3288, -0.3088, 0.3119, -0.3226, 0.2717, -0.3392, 0.2926, -0.3329, 0.2926, -0.3329, 0.2717, -0.3392, 0.25, -0.3414, 0.2717, -0.3392, 0.2717, -0.3392, 0.25, -0.3414, 0.2926, -0.3329, 0.2717, -0.3392, 0.2968, -0.4654, 0.3418, -0.4517, 0.2717, -0.3392, 0.25, -0.3414, 0.25, -0.47, 0.2968, -0.4654, 0.47, 0.5, 0.47, 1.0, 0.5, 1.0, 0.5, 0.5, 0.5, 0.5, 0.5, 1.0, 0.5, 1.0, 0.5, 0.5, 0.5, 0.5, 0.5, 1.0, 0.5, 1.0, 0.5, 0.5, 0.5, 0.5, 0.5, 1.0, 0.53, 1.0, 0.53, 0.5, 0.2283, -0.3392, 0.2074, -0.3329, 0.1582, -0.4517, 0.2032, -0.4654, 0.25, -0.3414, 0.2283, -0.3392, 0.2032, -0.4654, 0.25, -0.47, 0.2074, -0.3329, 0.2283, -0.3392, 0.2283, -0.3392, 0.2074, -0.3329, 0.2283, -0.3392, 0.25, -0.3414, 0.25, -0.3414, 0.2283, -0.3392, 0.1881, -0.3226, 0.2074, -0.3329, 0.2074, -0.3329, 0.1881, -0.3226, 0.1712, -0.3088, 0.1881, -0.3226, 0.1881, -0.3226, 0.1712, -0.3088, 0.2074, -0.3329, 0.1881, -0.3226, 0.1167, -0.4296, 0.1582, -0.4517, 0.1881, -0.3226, 0.1712, -0.3088, 0.08029, -0.3997, 0.1167, -0.4296, 0.53, 0.5, 0.53, 1.0, 0.5565, 1.0, 0.5565, 0.5, 0.5565, 0.5, 0.5565, 1.0, 0.5773, 1.0, 0.5773, 0.5, 0.5773, 0.5, 0.5773, 1.0, 0.5902, 1.0, 0.5902, 0.5, 0.5902, 0.5, 0.5902, 1.0, 0.5937, 1.0, 0.5937, 0.5, 0.5937, 0.5, 0.5937, 1.0, 0.5863, 1.0, 0.5863, 0.5, 0.5863, 0.5, 0.5863, 1.0, 0.5673, 1.0, 0.5673, 0.5, 0.5673, 0.5, 0.5673, 1.0, 0.5299, 1.0, 0.5299, 0.5, 0.5299, 0.5, 0.5299, 1.0, 0.4806, 1.0, 0.4806, 0.5, 0.4806, 0.5, 0.4806, 1.0, 0.4201, 1.0, 0.4201, 0.5, 0.4201, 0.5, 0.4201, 1.0, 0.3494, 1.0, 0.3494, 0.5, 0.3494, 0.5, 0.3494, 1.0, 0.27, 1.0, 0.27, 0.5, 0.27, 0.5, 0.27, 1.0, 0.1839, 1.0, 0.1839, 0.5, 0.1839, 0.5, 0.1839, 1.0, 0.09315, 1.0, 0.09315, 0.5, 0.09315, 0.5, 0.09315, 1.0, 0.03125, 1.0, 0.03125, 0.5, 0.9688, 0.5, 0.9688, 1.0, 0.9069, 1.0, 0.9069, 0.5, 0.2283, -0.1208, 0.25, -0.1186, 0.25, 0.01, 0.2032, 0.005389, 0.9069, 0.5, 0.9069, 1.0, 0.8161, 1.0, 0.8161, 0.5, 0.2074, -0.1271, 0.2283, -0.1208, 0.2032, 0.005389, 0.1582, -0.008269, 0.2283, -0.1208, 0.2074, -0.1271, 0.2074, -0.1271, 0.2283, -0.1208, 0.25, -0.1186, 0.2283, -0.1208, 0.2283, -0.1208, 0.25, -0.1186, 0.2074, -0.1271, 0.1881, -0.1374, 0.1881, -0.1374, 0.2074, -0.1271, 0.1881, -0.1374, 0.1712, -0.1512, 0.1712, -0.1512, 0.1881, -0.1374, 0.1881, -0.1374, 0.2074, -0.1271, 0.1582, -0.008269, 0.1167, -0.03045, 0.1712, -0.1512, 0.1881, -0.1374, 0.1167, -0.03045, 0.08029, -0.06029, 0.1712, -0.1512, 0.1574, -0.1681, 0.1574, -0.1681, 0.1712, -0.1512, 0.1574, -0.1681, 0.1712, -0.1512, 0.08029, -0.06029, 0.05045, -0.09666, 0.1574, -0.1681, 0.1471, -0.1874, 0.1471, -0.1874, 0.1574, -0.1681, 0.1471, -0.1874, 0.1574, -0.1681, 0.05045, -0.09666, 0.02827, -0.1382, 0.1471, -0.1874, 0.1408, -0.2083, 0.1408, -0.2083, 0.1471, -0.1874, 0.1408, -0.2083, 0.1386, -0.23, 0.1386, -0.23, 0.1408, -0.2083, 0.1408, -0.2083, 0.1471, -0.1874, 0.02827, -0.1382, 0.01461, -0.1832, 0.1386, -0.23, 0.1408, -0.2083, 0.01461, -0.1832, 0.01, -0.23, 0.1386, -0.23, 0.1408, -0.2517, 0.1408, -0.2517, 0.1386, -0.23, 0.1408, -0.2517, 0.1386, -0.23, 0.01, -0.23, 0.01461, -0.2768, 0.1408, -0.2517, 0.1471, -0.2726, 0.1471, -0.2726, 0.1408, -0.2517, 0.1471, -0.2726, 0.1408, -0.2517, 0.01461, -0.2768, 0.02827, -0.3218, 0.1471, -0.2726, 0.1574, -0.2919, 0.1574, -0.2919, 0.1471, -0.2726, 0.1574, -0.2919, 0.1712, -0.3088, 0.1712, -0.3088, 0.1574, -0.2919, 0.1574, -0.2919, 0.1471, -0.2726, 0.02827, -0.3218, 0.05045, -0.3633, 0.1712, -0.3088, 0.1574, -0.2919, 0.05045, -0.3633, 0.08029, -0.3997, 0.0, 0.0, 0.0, 0.0, 0.0, 0.0, 0.0, 0.0, 0.0, 0.0, 0.0, 0.0, 0.0, 0.0, 0.0, 0.0, 0.0, 0.0, 0.0, 0.0, 0.0, 0.0, 0.0, 0.0, 0.0, 0.0, 0.0, 0.0, 0.0, 0.0, 0.0, 0.0, 0.0, 0.0, 0.0, 0.0, 0.0, 0.0, 0.0, 0.0, 0.0, 0.0, 0.0, 0.0, 0.0, 0.0, 0.0, 0.0, 0.0, 0.0, 0.0, 0.0, 0.0, 0.0, 0.0, 0.0, 0.0, 0.0, 0.0, 0.0, 0.375, 0.6197, 0.375, 0.6197, 0.375, 0.6197, 0.375, 0.6197, 0.125, 0.6197, 0.125, 0.6197, 0.125, 0.5, 0.375, 0.5, 0.375, 0.6197, 0.375, 0.6197, 0.375, 0.01066, 0.375, 0.1303, 0.375, 0.1303, 0.375, 0.01066, 0.375, 0.6197, 0.375, 0.5, 0.375, 0.25, 0.375, 0.1303, 0.375, 0.1303, 0.375, 0.25, 0.375, 0.5, 0.375, 0.6197, 0.375, 0.5, 0.625, 0.5, 0.625, 0.7393, 0.375, 0.7393, 0.375, 0.6197, 0.375, 0.1303, 0.375, 0.1303, 0.375, 0.1303, 0.375, 0.1303, 0.375, 0.5, 0.375, 0.25, 0.375, 0.25, 0.375, 0.5, 0.375, 0.1303, 0.375, 0.25, 0.375, 0.25, 0.375, 0.25, 0.375, 0.1303])
me_x.materials.append(mat_material)
me_x.use_remesh_fix_poles = True
me_x.use_remesh_preserve_attributes = False
me_x.update()

# ---- objects
ob_x = bpy.data.objects.new('立方体', me_x)

# ---- transforms, parenting, visibility, modifiers, constraints
ob_x.location = (0.0008309, -5.785, -0.4972)
ob_x.scale = (0.1, 0.3, 0.2)
_m = ob_x.modifiers.new('布尔', 'BOOLEAN')

# ---- collection membership
col_collection.objects.link(ob_x)

# ---- scene / render settings (as saved in the file)
scene.frame_start = 1; scene.frame_end = 250; scene.frame_set(1)
scene.render.engine = 'BLENDER_EEVEE_NEXT'
scene.cycles.use_denoising = False
scene.cycles.samples = 128
scene.cycles.sampling_pattern = 'TABULATED_SOBOL'
scene.cycles.use_adaptive_sampling = False
scene.cycles.use_light_tree = False
scene.view_settings.view_transform = 'Filmic'
bpy.context.view_layer.update()

# ---- added for rendering (the .blend has no active camera and no usable light): camera, sun
cam_auto = bpy.data.cameras.new('AutoCamera')
cam_auto.lens = 50.0
cam_auto.sensor_width = 36.0
cam_auto.clip_end = 1000.0
ob_auto_camera = bpy.data.objects.new('AutoCamera', cam_auto)
scene.collection.objects.link(ob_auto_camera)
ob_auto_camera.location = (13.6828, -16.3149, 10.6463)
ob_auto_camera.rotation_euler = (1.09748, -7.21219e-08, 0.694738)
scene.camera = ob_auto_camera
light_auto_sun = bpy.data.lights.new('AutoSun', 'SUN')
light_auto_sun.energy = 3.0
light_auto_sun.angle = 0.0523599
ob_auto_sun = bpy.data.objects.new('AutoSun', light_auto_sun)
scene.collection.objects.link(ob_auto_sun)
ob_auto_sun.rotation_euler = (0.872665, 0.174533, 0.523599)
bpy.context.view_layer.update()
